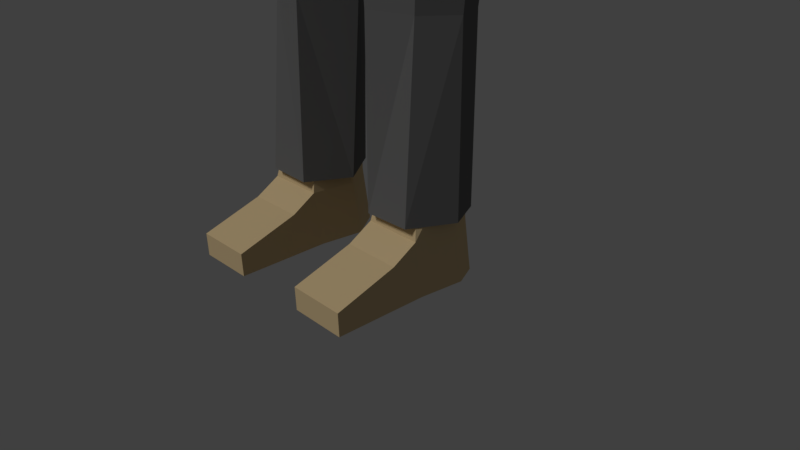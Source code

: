 # Source: silat.blend  (saved by Blender 2.79.0; exported with 4.5.12 LTS)
import bpy
from mathutils import Matrix  # noqa: F401  (used for matrix-valued properties, if any)

bpy.ops.wm.read_factory_settings(use_empty=True)
scene = bpy.context.scene
scene.name = 'Scene'

# ---- collections
col_collection_1 = bpy.data.collections.new('Collection 1'); scene.collection.children.link(col_collection_1)

# ---- images (referenced by path relative to the original .blend; pixels are not part of the script)
import os
ASSET_DIR = os.environ.get("B2B_ASSET_DIR", "")  # directory of the original .blend (textures are referenced by path, not embedded)
HERE = os.path.dirname(os.path.abspath(__file__))  # packed textures are extracted next to this script under _unpacked/

def load_image(name, relpath, width, height, colorspace="sRGB"):
    """Load a texture the original file referenced (path relative to the .blend, or extracted next to this script)."""
    p = next((c for c in (os.path.join(HERE, relpath), os.path.join(ASSET_DIR, relpath)) if relpath and os.path.exists(c)), "")
    if p:
        img = bpy.data.images.load(p, check_existing=True)
        img.name = name
    else:  # same state as the original file: an image datablock whose file is absent (Cycles renders it pink)
        img = bpy.data.images.new(name, width, height)
        img.source = "FILE"
        img.filepath = "//" + (relpath or name)
    img.colorspace_settings.name = colorspace
    return img
img_girls_und_panzer__logo_team_anglerfish_by_richelieu88_d9mq67i_p = load_image('girls_und_panzer__logo_team_anglerfish_by_richelieu88-d9mq67i.p', 'girls_und_panzer__logo_team_anglerfish_by_richelieu88-d9mq67i.png', 1024, 1024, 'sRGB')

# ---- materials (node trees are filled in below, after node groups)
mat_material = bpy.data.materials.new('Material')
mat_material.alpha_threshold = 0.0
mat_material.use_transparent_shadow = False
mat_material.diffuse_color = (0.02198, 0.02198, 0.02198, 1.0)
mat_material.roughness = 0.5
mat_material.line_color = (0.0, 0.0, 0.0, 1.0)
mat_material_001 = bpy.data.materials.new('Material.001')
mat_material_001.alpha_threshold = 0.0
mat_material_001.use_transparent_shadow = False
mat_material_001.roughness = 0.5
mat_material_002 = bpy.data.materials.new('Material.002')
mat_material_002.alpha_threshold = 0.0
mat_material_002.use_transparent_shadow = False
mat_material_002.roughness = 0.5
mat_material_004 = bpy.data.materials.new('Material.004')
mat_material_004.alpha_threshold = 0.0
mat_material_004.use_transparent_shadow = False
mat_material_004.roughness = 0.5
mat_material_009 = bpy.data.materials.new('Material.009')
mat_material_009.alpha_threshold = 0.0
mat_material_009.use_transparent_shadow = False
mat_material_009.roughness = 0.5
mat_material_003 = bpy.data.materials.new('Material.003')
mat_material_003.alpha_threshold = 0.0
mat_material_003.use_transparent_shadow = False
mat_material_003.roughness = 0.5
mat_material_005 = bpy.data.materials.new('Material.005')
mat_material_005.alpha_threshold = 0.0
mat_material_005.use_transparent_shadow = False
mat_material_005.roughness = 0.5
mat_material_006 = bpy.data.materials.new('Material.006')
mat_material_006.alpha_threshold = 0.0
mat_material_006.use_transparent_shadow = False
mat_material_006.diffuse_color = (0.1626, 0.1626, 0.1626, 1.0)
mat_material_006.roughness = 0.5
mat_material_007 = bpy.data.materials.new('Material.007')
mat_material_007.alpha_threshold = 0.0
mat_material_007.use_transparent_shadow = False
mat_material_007.roughness = 0.5
mat_material_008 = bpy.data.materials.new('Material.008')
mat_material_008.alpha_threshold = 0.0
mat_material_008.use_transparent_shadow = False
mat_material_008.diffuse_color = (0.7484, 0.5659, 0.3139, 1.0)
mat_material_008.roughness = 0.5

# ---- material node trees
mat_material_002.use_nodes = True; mat_material_002.node_tree.nodes.clear()
_N = mat_material_002.node_tree.nodes; _L = mat_material_002.node_tree.links
n0 = _N.new('ShaderNodeOutputMaterial'); n0.name = 'Material Output'; n0.location = (300, 300)
n1 = _N.new('ShaderNodeBsdfDiffuse'); n1.name = 'Diffuse BSDF'; n1.location = (10, 300)
n1.inputs[0].default_value = (0.6267, 0.5341, 0.274, 1.0)
_L.new(n1.outputs[0], n0.inputs[0])
n0.is_active_output = True
mat_material_004.use_nodes = True; mat_material_004.node_tree.nodes.clear()
_N = mat_material_004.node_tree.nodes; _L = mat_material_004.node_tree.links
n0 = _N.new('ShaderNodeOutputMaterial'); n0.name = 'Material Output'; n0.location = (300, 300)
n1 = _N.new('ShaderNodeTexImage'); n1.name = 'Image Texture'; n1.location = (-211, 233)
n1.width = 140
n1.image = img_girls_und_panzer__logo_team_anglerfish_by_richelieu88_d9mq67i_p
n1.interpolation = 'Closest'
n1.extension = 'CLIP'
n2 = _N.new('ShaderNodeBsdfDiffuse'); n2.name = 'Diffuse BSDF'; n2.location = (24, 275)
_L.new(n2.outputs[0], n0.inputs[0])
_L.new(n1.outputs[0], n2.inputs[0])
n0.is_active_output = True
mat_material_009.use_nodes = True; mat_material_009.node_tree.nodes.clear()
_N = mat_material_009.node_tree.nodes; _L = mat_material_009.node_tree.links
n0 = _N.new('NodeUndefined'); n0.name = 'Output'; n0.location = (300, 300)
n0.inputs[1].default_value = 1.0
n1 = _N.new('NodeUndefined'); n1.name = 'Material'; n1.location = (10, 300)
n1.inputs[1].default_value = (0.0, 0.0, 0.0, 1.0)
n1.inputs[2].default_value = 0.0
n1.inputs[3].default_value = (0.0, 0.0, 0.0)
n2 = _N.new('NodeUndefined'); n2.name = 'Texture'; n2.location = (-228, 128)
n2.inputs[0].default_value = (0.0, 0.0, 0.0)
_L.new(n1.outputs[0], n0.inputs[0])
_L.new(n2.outputs[1], n1.inputs[0])
mat_material_003.use_nodes = True; mat_material_003.node_tree.nodes.clear()
_N = mat_material_003.node_tree.nodes; _L = mat_material_003.node_tree.links
n0 = _N.new('ShaderNodeOutputMaterial'); n0.name = 'Material Output'; n0.location = (300, 300)
n1 = _N.new('ShaderNodeBsdfDiffuse'); n1.name = 'Diffuse BSDF'; n1.location = (10, 300)
n1.inputs[0].default_value = (0.04203, 0.04203, 0.04203, 1.0)
_L.new(n1.outputs[0], n0.inputs[0])
n0.is_active_output = True
mat_material_005.use_nodes = True; mat_material_005.node_tree.nodes.clear()
_N = mat_material_005.node_tree.nodes; _L = mat_material_005.node_tree.links
n0 = _N.new('ShaderNodeOutputMaterial'); n0.name = 'Material Output'; n0.location = (300, 300)
n1 = _N.new('ShaderNodeBsdfDiffuse'); n1.name = 'Diffuse BSDF'; n1.location = (10, 300)
n1.inputs[0].default_value = (0.1523, 0.1523, 0.1523, 1.0)
_L.new(n1.outputs[0], n0.inputs[0])
n0.is_active_output = True

# ---- world
world_world = bpy.data.worlds.new('World'); scene.world = world_world
world_world.color = (0.05088, 0.05088, 0.05088)
world_world.use_sun_shadow = False
world_world.sun_shadow_jitter_overblur = 0.0
world_world.cycles.sampling_method = 'MANUAL'

# ---- cameras
cam_camera = bpy.data.cameras.new('Camera')
cam_camera.clip_end = 100.0
cam_camera.lens = 35.0
cam_camera.sensor_width = 32.0
cam_camera.sensor_height = 18.0
cam_camera.ortho_scale = 7.314
cam_camera.dof.focus_distance = 0.0
cam_camera.dof.aperture_fstop = 128.0

# ---- lights
light_sun = bpy.data.lights.new('Sun', 'SUN')
light_sun.transmission_factor = 0.0
light_sun.angle = 0.1993
light_sun.energy = 1.0
light_sun.shadow_buffer_clip_start = 0.5
light_sun.shadow_soft_size = 0.1
light_sun.shadow_cascade_max_distance = 1000.0

# ---- meshes
me_cube_003 = bpy.data.meshes.new('Cube.003')
me_cube_003.from_pydata([], [], [])
_uv = me_cube_003.uv_layers.new(name='UVMap')
_uv.uv.foreach_set('vector', [])
me_cube_003.materials.append(mat_material)
me_cube_003.materials.append(mat_material_001)
me_cube_003.materials.append(mat_material_002)
me_cube_003.materials.append(mat_material_004)
me_cube_003.materials.append(mat_material_009)
me_cube_003.use_remesh_preserve_volume = False
me_cube_003.use_remesh_preserve_attributes = False
me_cube_003.use_mirror_vertex_groups = False
me_cube_003.update()
me_cube_002 = bpy.data.meshes.new('Cube.002')
me_cube_002.from_pydata([(1.206, 0.572, 6.325), (1.206, -0.3199, 6.325), (3.656, 0.2167, 6.149), (3.776, -0.123, 6.265), (3.995, 0.5744, 6.292), (0.7929, 0.9053, 6.078), (0.7929, -0.7033, 6.078), (3.753, 0.5774, 6.256), (4.081, -0.117, 6.326), (1.192, 0.4466, 1.756), (1.106, -0.2624, 1.756), (0.7032, 0.5258, 1.756), (0.6634, -0.2581, 1.756), (1.304, 0.1457, 6.332), (0.3411, 0.4054, 10.71), (4.168, 0.2389, 6.271), (1.327, 0.1509, 1.756), (0.4473, 0.1379, 1.756), (1.327, 0.1509, 0.8904), (1.266, -0.4299, 0.8904), (1.192, 0.4466, 0.8904), (0.7032, 0.5258, 0.8904), (0.5239, -0.4256, 0.8904), (0.4473, 0.1379, 0.8904), (1.327, 0.2663, 0.1501), (1.266, -0.3145, 0.1501), (1.192, 0.562, 0.1501), (0.7032, 0.6411, 0.1501), (0.5239, -0.3102, 0.1501), (0.4473, 0.2532, 0.1501), (1.257, -1.541, 0.454), (0.5146, -1.536, 0.454), (1.257, -1.53, 0.155), (0.5146, -1.525, 0.155), (1.262, -0.7876, 0.1525), (0.5193, -0.7833, 0.1525), (1.262, -0.7496, 0.7021), (0.5193, -0.7453, 0.7021), (4.019, 0.2186, 5.519), (4.476, 0.2385, 5.668), (3.873, -0.3379, 5.959), (4.303, 0.7613, 5.779), (4.025, 0.7583, 5.697), (4.439, -0.3105, 5.788), (4.196, 0.2405, 5.012), (4.487, 0.2308, 4.878), (4.292, -0.2088, 5.09), (4.476, 0.6823, 4.975), (4.274, 0.6927, 5.072), (4.526, -0.2168, 4.986), (4.181, 0.2359, 4.689), (4.264, 0.2214, 4.589), (4.227, -0.05509, 4.741), (4.289, 0.5153, 4.619), (4.221, 0.5271, 4.697), (4.302, -0.06655, 4.66), (4.482, -0.2637, 5.387), (4.481, 0.2346, 5.273), (4.389, 0.7218, 5.377), (4.15, 0.7255, 5.385), (4.201, -0.2651, 5.381), (4.108, 0.2295, 5.265), (3.912, -0.2712, 6.128), (3.814, -0.07926, 6.034), (4.092, -0.3388, 6.164), (3.711, -0.4857, 5.718), (3.999, -0.09192, 5.683), (4.285, -0.4259, 5.836), (4.106, -0.1032, 5.449), (4.363, -0.4293, 5.556), (4.206, -0.3485, 5.508), (3.814, -0.2314, 5.91), (3.975, -0.3948, 5.988), (0.3382, 0.4656, 10.38), (3.899, -0.25, 5.72), (4.065, -0.439, 5.803), (3.983, -0.2555, 5.566), (4.136, -0.4425, 5.635), (4.045, -0.379, 5.595), (3.688, -0.4125, 5.696), (3.781, -0.5116, 5.741), (3.723, -0.5407, 5.594), (3.719, -0.4388, 5.583), (3.816, -0.5481, 5.63), (3.786, -0.4298, 5.493), (3.876, -0.5373, 5.536), (3.812, -0.5089, 5.505), (0.3796, -0.3983, 10.22), (0.5656, 0.06496, 10.42), (0.3824, -0.4499, 10.58), (0.5685, 0.008717, 10.65), (0.5769, 1.337, 12.99), (0.5388, 1.208, 11.84), (1.29, 0.5105, 11.77), (1.375, 0.6145, 12.93), (1.373, -0.698, 12.84), (1.287, -0.6396, 11.58), (0.5365, -1.447, 11.47), (0.5749, -1.55, 12.81), (0.5315, 0.4464, 10.94), (0.5295, -0.4838, 10.74), (0.6171, 0.7021, 13.67), (0.6154, -0.7156, 13.6), (0.5925, 1.331, 12.43), (1.413, 0.585, 12.35), (1.474, 0.01288, 12.92), (1.411, -0.6719, 12.23), (1.384, -0.02042, 11.65), (0.5912, -1.523, 12.19), (0.5715, -0.0302, 10.83), (0.6619, 0.05748, 13.73), (0.4929, 0.9442, 11.33), (0.5618, 1.151, 13.43), (1.076, 1.068, 12.93), (1.007, 0.9282, 11.86), (0.9952, -0.6286, 11.03), (0.9983, 0.4641, 11.28), (1.126, 0.6398, 13.41), (1.124, -0.7139, 13.32), (1.073, -1.294, 12.77), (1.004, -1.173, 11.53), (0.4898, -1.202, 10.89), (0.5592, -1.343, 13.21), (1.515, 0.004093, 12.29), (1.105, 1.038, 12.41), (1.072, -0.03905, 11.12), (1.207, 0.02449, 13.44), (1.103, -1.247, 12.2), (0.8447, -1.029, 11.11), (0.9404, -1.16, 13.07), (0.8482, 0.7899, 11.47), (0.9427, 0.9759, 13.27), (-1.206, 0.572, 6.325), (-1.206, -0.3199, 6.325), (-3.656, 0.2167, 6.149), (-3.776, -0.123, 6.265), (-3.995, 0.5744, 6.292), (-0.7929, 0.9053, 6.078), (-0.7929, -0.7033, 6.078), (-3.753, 0.5774, 6.256), (-4.081, -0.117, 6.326), (-1.192, 0.4466, 1.756), (-1.106, -0.2624, 1.756), (-0.7032, 0.5258, 1.756), (-0.6634, -0.2581, 1.756), (-1.304, 0.1457, 6.332), (-0.3411, 0.4054, 10.71), (-4.168, 0.2389, 6.271), (-1.327, 0.1509, 1.756), (-0.4473, 0.1379, 1.756), (-1.327, 0.1509, 0.8904), (-1.266, -0.4299, 0.8904), (-1.192, 0.4466, 0.8904), (-0.7032, 0.5258, 0.8904), (-0.5239, -0.4256, 0.8904), (-0.4473, 0.1379, 0.8904), (-1.327, 0.2663, 0.1501), (-1.266, -0.3145, 0.1501), (-1.192, 0.562, 0.1501), (-0.7032, 0.6411, 0.1501), (-0.5239, -0.3102, 0.1501), (-0.4473, 0.2532, 0.1501), (-1.257, -1.541, 0.454), (-0.5146, -1.536, 0.454), (-1.257, -1.53, 0.155), (-0.5146, -1.525, 0.155), (-1.262, -0.7876, 0.1525), (-0.5193, -0.7833, 0.1525), (-1.262, -0.7496, 0.7021), (-0.5193, -0.7453, 0.7021), (-4.019, 0.2186, 5.519), (-4.476, 0.2385, 5.668), (-3.873, -0.3379, 5.959), (-4.303, 0.7613, 5.779), (-4.025, 0.7583, 5.697), (-4.439, -0.3105, 5.788), (-4.196, 0.2405, 5.012), (-4.487, 0.2308, 4.878), (-4.292, -0.2088, 5.09), (-4.476, 0.6823, 4.975), (-4.274, 0.6927, 5.072), (-4.526, -0.2168, 4.986), (-4.181, 0.2359, 4.689), (-4.264, 0.2214, 4.589), (-4.227, -0.05509, 4.741), (-4.289, 0.5153, 4.619), (-4.221, 0.5271, 4.697), (-4.302, -0.06655, 4.66), (-4.482, -0.2637, 5.387), (-4.481, 0.2346, 5.273), (-4.389, 0.7218, 5.377), (-4.15, 0.7255, 5.385), (-4.201, -0.2651, 5.381), (-4.108, 0.2295, 5.265), (-3.912, -0.2712, 6.128), (-3.814, -0.07926, 6.034), (-4.092, -0.3388, 6.164), (-3.711, -0.4857, 5.718), (-3.999, -0.09192, 5.683), (-4.285, -0.4259, 5.836), (-4.106, -0.1032, 5.449), (-4.363, -0.4293, 5.556), (-4.206, -0.3485, 5.508), (-3.814, -0.2314, 5.91), (-3.975, -0.3948, 5.988), (-0.3382, 0.4656, 10.38), (-3.899, -0.25, 5.72), (-4.065, -0.439, 5.803), (-3.983, -0.2555, 5.566), (-4.136, -0.4425, 5.635), (-4.045, -0.379, 5.595), (-3.688, -0.4125, 5.696), (-3.781, -0.5116, 5.741), (-3.723, -0.5407, 5.594), (-3.719, -0.4388, 5.583), (-3.816, -0.5481, 5.63), (-3.786, -0.4298, 5.493), (-3.876, -0.5373, 5.536), (-3.812, -0.5089, 5.505), (0.0, 0.5154, 10.45), (-0.3796, -0.3983, 10.22), (0.0, -0.5623, 10.22), (-0.5656, 0.06496, 10.42), (0.0, 0.4875, 10.71), (-0.3824, -0.4499, 10.58), (0.0, -0.5522, 10.58), (-0.5685, 0.008717, 10.65), (-0.5769, 1.337, 12.99), (-0.5388, 1.208, 11.84), (-1.29, 0.5105, 11.77), (-1.375, 0.6145, 12.93), (-1.373, -0.698, 12.84), (-1.287, -0.6396, 11.58), (-0.5365, -1.447, 11.47), (-0.5749, -1.55, 12.81), (-0.5315, 0.4464, 10.94), (-0.5295, -0.4838, 10.74), (-0.6171, 0.7021, 13.67), (-0.6154, -0.7156, 13.6), (0.0, 1.443, 13.03), (-0.5925, 1.331, 12.43), (0.0, 1.327, 11.8), (-1.413, 0.585, 12.35), (-1.474, 0.01288, 12.92), (-1.411, -0.6719, 12.23), (-1.384, -0.02042, 11.65), (-0.5912, -1.523, 12.19), (0.0, -1.594, 12.86), (0.0, -1.519, 11.43), (0.0, 0.5207, 10.92), (-0.5715, -0.0302, 10.83), (0.0, -0.6727, 10.66), (0.0, 0.7577, 13.76), (0.0, -0.71, 13.69), (-0.6619, 0.05748, 13.73), (-0.4929, 0.9442, 11.33), (-0.5618, 1.151, 13.43), (-1.076, 1.068, 12.93), (-1.007, 0.9282, 11.86), (-0.9952, -0.6286, 11.03), (-0.9983, 0.4641, 11.28), (-1.126, 0.6398, 13.41), (-1.124, -0.7139, 13.32), (-1.073, -1.294, 12.77), (-1.004, -1.173, 11.53), (-0.4898, -1.202, 10.89), (-0.5592, -1.343, 13.21), (0.0, 1.453, 12.43), (-1.515, 0.004093, 12.29), (0.0, -1.587, 12.2), (0.0, 0.08671, 13.82), (0.0, 1.043, 11.26), (0.0, 1.233, 13.5), (-1.105, 1.038, 12.41), (-1.072, -0.03905, 11.12), (-1.207, 0.02449, 13.44), (-1.103, -1.247, 12.2), (0.0, -1.264, 10.83), (0.0, -1.361, 13.24), (-0.8447, -1.029, 11.11), (-0.9404, -1.16, 13.07), (-0.8482, 0.7899, 11.47), (-0.9427, 0.9759, 13.27), (0.5769, 1.337, 13.06), (0.5388, 1.208, 11.92), (1.29, 0.5105, 11.84), (1.375, 0.6145, 13.01), (1.373, -0.698, 12.92), (0.6171, 0.7021, 13.75), (0.6154, -0.7156, 13.68), (0.5925, 1.331, 12.51), (1.413, 0.585, 12.43), (1.474, 0.01288, 13.0), (1.411, -0.6719, 12.31), (1.384, -0.02042, 11.72), (0.6619, 0.05748, 13.81), (0.4929, 0.9442, 11.41), (0.5618, 1.151, 13.5), (1.076, 1.068, 13.01), (1.007, 0.9282, 11.94), (0.9983, 0.6718, 11.57), (1.126, 0.6398, 13.48), (1.124, -0.7139, 13.4), (0.8289, -1.394, 12.63), (0.4703, -1.56, 13.03), (1.515, 0.004093, 12.36), (1.105, 1.038, 12.49), (1.207, 0.02449, 13.52), (0.9404, -1.343, 12.95), (0.8482, 0.7899, 11.55), (0.9427, 0.9759, 13.35), (0.5618, 1.42, 13.08), (0.5454, 1.219, 13.56), (1.103, 1.129, 13.03), (0.5788, 1.415, 12.48), (0.5205, 1.281, 11.84), (1.029, 0.9772, 11.86), (0.4706, 0.9946, 11.29), (1.335, 0.5239, 11.76), (1.437, -0.05215, 11.63), (1.019, 0.6813, 11.44), (1.469, 0.6048, 12.4), (1.427, 0.6367, 13.03), (1.158, 0.6642, 13.54), (1.535, -0.01603, 13.02), (1.426, -0.7874, 12.93), (1.156, -0.8047, 13.45), (0.8561, -1.534, 12.62), (1.467, -0.7591, 12.27), (0.6054, 0.7319, 13.83), (0.6541, 0.03238, 13.89), (0.6037, -0.8065, 13.75), (0.4537, -1.599, 13.08), (1.135, 1.097, 12.46), (1.58, -0.02556, 12.33), (1.246, -0.003424, 13.58), (0.8562, 0.8271, 11.44), (0.9588, 1.029, 13.4), (0.9563, -1.472, 12.98), (1.452, -0.4056, 11.95), (1.284, -1.097, 12.66), (1.242, -0.9829, 12.66), (1.237, 0.219, 11.5), (1.191, 0.2218, 11.54), (1.255, -1.128, 12.89), (0.5716, -1.165, 13.58), (1.051, -1.156, 13.21), (1.178, -1.224, 12.91), (0.5571, -1.435, 13.33), (1.003, -1.314, 13.09), (1.355, -0.942, 12.74), (0.1441, -1.667, 12.8), (0.1524, -1.574, 12.75), (0.2786, -1.444, 13.34), (0.7803, -1.374, 13.21), (0.531, -1.615, 12.78), (0.5314, -1.512, 12.73), (-0.5769, 1.337, 13.06), (-0.5388, 1.208, 11.92), (-1.29, 0.5105, 11.84), (-1.375, 0.6145, 13.01), (-1.373, -0.698, 12.92), (-0.6171, 0.7021, 13.75), (-0.6154, -0.7156, 13.68), (0.0, 1.443, 13.1), (-0.5925, 1.331, 12.51), (0.0, 1.327, 11.88), (-1.413, 0.585, 12.43), (-1.474, 0.01288, 13.0), (-1.411, -0.6719, 12.31), (-1.384, -0.02042, 11.72), (0.0, 0.7577, 13.84), (0.0, -0.71, 13.77), (-0.6619, 0.05748, 13.81), (-0.4929, 0.9442, 11.41), (-0.5618, 1.151, 13.5), (-1.076, 1.068, 13.01), (-1.007, 0.9282, 11.94), (-0.9983, 0.6718, 11.57), (-1.126, 0.6398, 13.48), (-1.124, -0.7139, 13.4), (-1.127, -1.294, 12.78), (-0.5592, -1.56, 13.03), (0.0, 1.453, 12.51), (-1.515, 0.004093, 12.36), (0.0, 0.08671, 13.9), (0.0, 1.043, 11.34), (0.0, 1.233, 13.58), (-1.105, 1.038, 12.49), (-1.207, 0.02449, 13.52), (-0.2022, -1.589, 12.47), (-0.9404, -1.343, 12.82), (-0.8482, 0.7899, 11.55), (-0.9427, 0.9759, 13.35), (-0.5618, 1.42, 13.08), (0.0, 1.536, 13.13), (-0.5454, 1.219, 13.56), (-1.103, 1.129, 13.03), (-0.5788, 1.415, 12.48), (-0.5205, 1.281, 11.84), (-1.029, 0.9772, 11.86), (-0.4706, 0.9946, 11.29), (0.0, 1.41, 11.8), (-1.335, 0.5239, 11.76), (-1.437, -0.05215, 11.63), (-1.019, 0.6813, 11.44), (-1.469, 0.6048, 12.4), (-1.427, 0.6367, 13.03), (-1.158, 0.6642, 13.54), (-1.535, -0.01603, 13.02), (-1.426, -0.7874, 12.93), (-1.156, -0.8047, 13.45), (-1.154, -1.323, 12.75), (-1.467, -0.7591, 12.27), (-0.6054, 0.7319, 13.83), (-0.6541, 0.03238, 13.89), (0.0, 0.7922, 13.92), (-0.6037, -0.8065, 13.75), (0.0, -0.8004, 13.85), (-0.5427, -1.555, 13.08), (0.0, 1.547, 12.48), (0.0, 1.308, 13.64), (-1.135, 1.097, 12.46), (0.0, 1.102, 11.21), (-1.58, -0.02556, 12.33), (-1.246, -0.003424, 13.58), (0.0, 0.06408, 13.99), (-0.2052, -1.647, 12.48), (-0.8562, 0.8271, 11.44), (-0.9588, 1.029, 13.4), (-0.9563, -1.472, 12.85), (-1.452, -0.4056, 11.95), (-1.284, -1.097, 12.56), (-1.242, -0.9829, 12.58), (-1.237, 0.219, 11.5), (-1.191, 0.2218, 11.54), (-1.255, -1.128, 12.89), (-0.5716, -1.165, 13.58), (0.0, -1.172, 13.67), (-1.051, -1.156, 13.21), (-1.178, -1.281, 12.87), (-0.5571, -1.435, 13.33), (0.0, -1.453, 13.35), (-1.003, -1.314, 13.09), (-1.355, -0.942, 12.74), (-0.3631, -1.647, 12.86), (-0.3607, -1.574, 12.83), (-0.2786, -1.444, 13.34), (-0.7803, -1.374, 13.21), (-0.8487, -1.523, 12.75), (-0.8491, -1.452, 12.72), (0.1819, -1.637, 12.95), (-0.3507, -1.604, 12.99), (-0.09377, -1.68, 12.95), (1.634, 0.1331, 5.38), (1.551, -0.4873, 5.391), (1.405, 0.7157, 8.024), (1.401, 0.9909, 8.794), (1.402, -0.3955, 8.037), (1.402, -0.3942, 8.831), (0.7109, 1.257, 5.14), (0.0, 1.013, 5.147), (0.5065, -0.8074, 5.261), (-2.415e-05, -0.8406, 5.329), (0.8774, 1.192, 8.364), (0.0, 1.175, 8.47), (0.7986, -0.8347, 8.365), (3.615e-10, -0.8228, 8.465), (0.0, 1.083, 7.331), (7.858e-10, -0.8228, 7.34), (1.487, 0.2422, 10.22), (1.411, -0.3579, 10.02), (0.8596, 1.053, 10.19), (1.891e-10, 1.041, 10.25), (0.9318, -0.5799, 10.0), (4.072e-10, -0.7856, 9.492), (0.0, 0.6377, 10.6), (3.73, -0.247, 6.228), (3.55, 0.2109, 6.061), (4.066, 0.6824, 6.339), (4.283, 0.2535, 6.346), (3.704, 0.7001, 6.217), (1.342, 0.9626, 10.01), (1.944, -0.3414, 9.459), (3.05, -0.2138, 7.873), (4.163, -0.213, 6.381), (1.648, 0.6409, 5.414), (0.8011, -0.8339, 7.217), (0.8879, 1.095, 7.207), (1.744, 0.8092, 8.677), (1.926, 0.7942, 9.35), (0.8034, 0.1252, 10.44), (1.523, 0.1846, 8.03), (1.546, 0.2046, 8.418), (3.293, 0.2508, 7.998), (0.5089, -0.4189, 10.29), (1.739, -0.3628, 8.715), (2.44, 0.2113, 7.366), (0.4296, 0.5351, 10.56), (2.601, 0.672, 7.549), (2.982, 0.6757, 7.824), (2.112, 0.2469, 9.783), (2.62, -0.2221, 7.563), (1.688, 0.2033, 8.354), (0.0, -0.6638, 9.724), (0.5905, 0.06294, 10.58), (-1.634, 0.1331, 5.38), (-1.551, -0.4873, 5.391), (-1.405, 0.7157, 8.024), (-1.401, 0.9909, 8.794), (-1.402, -0.3955, 8.037), (-1.402, -0.3942, 8.831), (-0.7109, 1.257, 5.14), (-0.5065, -0.8074, 5.261), (-0.8774, 1.192, 8.364), (-0.7986, -0.8347, 8.365), (-1.487, 0.2422, 10.22), (-1.411, -0.3579, 10.02), (-0.8596, 1.053, 10.19), (-0.9292, -0.6386, 10.05), (-3.73, -0.247, 6.228), (-3.55, 0.2109, 6.061), (-4.066, 0.6824, 6.339), (-4.283, 0.2535, 6.346), (-3.704, 0.7001, 6.217), (-1.342, 0.9626, 10.01), (-1.944, -0.3414, 9.459), (-3.05, -0.2138, 7.873), (-4.163, -0.213, 6.381), (-1.648, 0.6409, 5.414), (-0.8011, -0.8339, 7.217), (-0.8879, 1.095, 7.207), (-1.744, 0.8092, 8.677), (-1.926, 0.7942, 9.35), (-0.8034, 0.1252, 10.44), (-1.523, 0.1846, 8.03), (-1.546, 0.2046, 8.418), (-3.293, 0.2508, 7.998), (-0.524, -0.4416, 10.36), (-1.739, -0.3628, 8.715), (-2.44, 0.2113, 7.366), (-0.4285, 0.5345, 10.56), (-2.601, 0.672, 7.549), (-2.982, 0.6757, 7.824), (-2.112, 0.2469, 9.783), (-2.62, -0.2221, 7.563), (-1.688, 0.2033, 8.354), (-0.584, 0.05773, 10.56), (1.398, 0.1384, 6.35), (1.283, -0.3778, 6.328), (0.8202, 0.9976, 6.016), (0.0, 0.9614, 6.036), (0.824, -0.5754, 6.036), (0.0, -0.7725, 6.07), (1.285, 0.63, 6.336), (1.478, 0.6268, 5.542), (0.6875, 0.8754, 5.251), (1.594, 0.1364, 5.548), (1.292, -0.4302, 5.435), (0.0, 0.9723, 5.226), (0.5757, -0.6423, 5.212), (0.0, -0.701, 5.224), (0.0, 0.1705, 5.11), (0.09923, 0.1786, 5.0), (1.478, 0.01659, 1.054), (1.184, -0.51, 1.046), (1.285, 0.4363, 1.057), (0.6523, 0.5362, 1.053), (0.5943, -0.5193, 1.041), (0.2959, 0.02189, 1.043), (0.5702, -0.5026, 3.321), (1.176, -0.3548, 4.391), (0.6502, 0.578, 3.323), (1.291, 0.4186, 3.324), (0.5362, -0.5368, 4.361), (1.135, -0.3419, 3.324), (0.6312, 0.6711, 4.36), (1.371, 0.4877, 4.401), (1.419, 0.05831, 3.319), (0.1825, 0.07201, 3.314), (0.1063, 0.1079, 4.336), (1.493, 0.09122, 4.396), (-1.398, 0.1384, 6.35), (-1.283, -0.3778, 6.328), (-0.8202, 0.9976, 6.016), (-0.824, -0.5859, 6.036), (-1.285, 0.63, 6.336), (-1.478, 0.6268, 5.542), (-0.6875, 0.8754, 5.251), (-1.594, 0.1364, 5.548), (-1.292, -0.4302, 5.435), (-0.5757, -0.6423, 5.212), (-0.09923, 0.1786, 5.0), (-1.478, 0.01659, 1.054), (-1.184, -0.51, 1.046), (-1.285, 0.4363, 1.057), (-0.6523, 0.5362, 1.053), (-0.5943, -0.5193, 1.041), (-0.2959, 0.02189, 1.043), (-0.5702, -0.5026, 3.321), (-1.176, -0.3548, 4.391), (-0.6502, 0.578, 3.323), (-1.291, 0.4186, 3.324), (-0.5362, -0.5368, 4.361), (-1.135, -0.3419, 3.324), (-0.6312, 0.6711, 4.36), (-1.371, 0.4877, 4.401), (-1.419, 0.05831, 3.319), (-0.1825, 0.07201, 3.314), (-0.1063, 0.1079, 4.336), (-1.493, 0.09122, 4.396), (0.8293, -0.6248, 6.033), (0.826, 1.03, 5.976), (8.486e-10, -0.823, 6.077), (0.0, 1.02, 6.02), (-0.8293, -0.6142, 6.033), (-0.826, 1.03, 5.976), (-1.208e-05, -0.8317, 6.473), (1.526, 0.6783, 6.473), (1.476, -0.4414, 6.473), (-1.137e-13, 1.048, 6.473), (0.6538, -0.8207, 6.473), (0.7994, 1.176, 6.473), (1.578, 0.1588, 6.473), (-1.526, 0.6783, 6.473), (-1.476, -0.4414, 6.473), (-0.6538, -0.8207, 6.473), (-0.7994, 1.176, 6.473), (-1.578, 0.1588, 6.473), (-1.59e-05, -0.8346, 6.11), (0.6071, -0.8165, 6.089), (-0.6071, -0.8165, 6.089), (1.565, 0.6664, 6.137), (1.5, -0.4559, 6.13), (-7.767e-14, 1.037, 6.053), (0.7714, 1.202, 6.05), (1.596, 0.1507, 6.126), (-1.565, 0.6664, 6.137), (-1.5, -0.4559, 6.13), (-0.7714, 1.202, 6.05), (-1.596, 0.1507, 6.126), (1.614, 0.709, 6.309), (1.581, 0.7123, 6.481), (1.553, -0.4941, 6.304), (1.528, -0.4822, 6.48), (-3.938e-09, 1.109, 6.264), (-1.082e-08, 1.107, 6.476), (0.805, 1.259, 6.263), (0.8134, 1.237, 6.477), (1.659, 0.1524, 6.304), (1.636, 0.1567, 6.481), (-1.614, 0.709, 6.309), (-1.581, 0.7123, 6.481), (-1.553, -0.4941, 6.304), (-1.528, -0.4822, 6.48), (-0.805, 1.259, 6.263), (-0.8134, 1.237, 6.477), (-1.659, 0.1524, 6.304), (-1.636, 0.1567, 6.481), (-0.6674, -0.8784, 6.476), (-1.21e-05, -0.8899, 6.475), (0.6674, -0.8784, 6.476), (-1.595e-05, -0.8927, 6.108), (0.6483, -0.8844, 6.281), (0.4387, -0.8745, 6.086), (-0.6483, -0.8844, 6.281), (-0.4387, -0.8745, 6.086), (1.552, -0.4976, 6.128), (1.621, 0.6982, 6.136), (1.654, 0.1479, 6.126), (-1.552, -0.4976, 6.128), (-1.654, 0.1479, 6.126), (-1.621, 0.6982, 6.136), (-0.7816, 1.264, 6.049), (-1.503e-08, 1.096, 6.052), (0.7816, 1.264, 6.049), (-7.241e-06, -0.9152, 6.417), (-0.4353, -0.9085, 6.41), (0.4353, -0.9085, 6.41), (-8.813e-06, -0.9153, 6.156), (0.4476, -0.9128, 6.283), (0.4149, -0.9071, 6.157), (-0.4476, -0.9128, 6.283), (-0.4149, -0.9071, 6.157), (0.6066, -0.8745, 4.534), (0.1439, -0.8927, 4.556), (0.5589, -0.9071, 4.605), (0.1439, -0.9153, 4.605), (-0.1739, -0.8927, 4.669), (-0.6126, -0.8745, 4.647), (-0.5888, -0.9071, 4.718), (-0.1739, -0.9153, 4.718), (-6.2e-06, -0.9664, 6.399), (-0.3648, -0.9613, 6.39), (0.3648, -0.9613, 6.39), (-6.341e-06, -0.973, 6.285), (-7.341e-06, -0.9661, 6.173), (0.386, -0.9647, 6.283), (0.3512, -0.9604, 6.178), (-0.386, -0.9647, 6.283), (-0.3512, -0.9604, 6.178)], [], [(15, 8, 43, 39), (4, 15, 39, 41), (9, 16, 18, 20), (17, 11, 21, 23), (23, 21, 27, 29), (22, 23, 29, 28), (11, 9, 20, 21), (12, 17, 23, 22), (10, 12, 22, 19), (16, 10, 19, 18), (24, 25, 28, 29), (26, 24, 29, 27), (21, 20, 26, 27), (20, 18, 24, 26), (35, 34, 32, 33), (18, 19, 25, 24), (30, 31, 33, 32), (34, 36, 30, 32), (37, 35, 33, 31), (36, 37, 31, 30), (19, 22, 37, 36), (22, 28, 35, 37), (25, 19, 36, 34), (28, 25, 34, 35), (59, 58, 47, 48), (57, 56, 49, 45), (2, 38, 66, 63), (2, 7, 42, 38), (60, 56, 69, 70), (7, 4, 41, 42), (44, 48, 54, 50), (49, 46, 52, 55), (58, 57, 45, 47), (56, 60, 46, 49), (61, 59, 48, 44), (60, 61, 44, 46), (52, 50, 51, 55), (51, 50, 54, 53), (46, 44, 50, 52), (45, 49, 55, 51), (48, 47, 53, 54), (47, 45, 51, 53), (8, 3, 62, 64), (38, 42, 59, 61), (43, 8, 64, 67), (41, 39, 57, 58), (39, 43, 56, 57), (42, 41, 58, 59), (62, 63, 71, 40), (70, 69, 77, 78), (67, 64, 72, 75), (63, 66, 74, 71), (61, 60, 70, 68), (3, 2, 63, 62), (56, 43, 67, 69), (38, 61, 68, 66), (71, 74, 82, 79), (77, 75, 83, 85), (76, 78, 86, 84), (72, 40, 65, 80), (66, 68, 76, 74), (64, 62, 40, 72), (68, 70, 78, 76), (69, 67, 75, 77), (80, 65, 81, 83), (65, 79, 82, 81), (81, 82, 84, 86), (83, 81, 86, 85), (75, 72, 80, 83), (78, 77, 85, 86), (40, 71, 79, 65), (74, 76, 84, 82), (88, 73, 14, 90), (73, 219, 223, 14), (223, 249, 99, 14), (90, 14, 99, 109), (87, 88, 90, 89), (221, 87, 89, 225), (91, 103, 267, 239), (91, 239, 272, 112), (91, 112, 131, 113), (91, 113, 124, 103), (92, 241, 267, 103), (92, 103, 124, 114), (92, 114, 130, 111), (92, 111, 271, 241), (93, 104, 123, 107), (93, 107, 125, 116), (93, 116, 130, 114), (93, 114, 124, 104), (94, 105, 123, 104), (94, 104, 124, 113), (94, 113, 131, 117), (94, 117, 126, 105), (95, 106, 123, 105), (95, 105, 126, 118), (95, 118, 129, 119), (95, 119, 127, 106), (96, 107, 123, 106), (96, 106, 127, 120), (96, 120, 128, 115), (96, 115, 125, 107), (97, 108, 269, 248), (97, 248, 277, 121), (97, 121, 128, 120), (97, 120, 127, 108), (98, 247, 269, 108), (98, 108, 127, 119), (98, 119, 129, 122), (98, 122, 278, 247), (90, 109, 100, 89), (99, 249, 271, 111), (99, 111, 130, 116), (99, 116, 125, 109), (225, 89, 100, 251), (100, 109, 125, 115), (100, 115, 128, 121), (100, 121, 277, 251), (101, 252, 270, 110), (101, 110, 126, 117), (101, 117, 131, 112), (101, 112, 272, 252), (102, 110, 270, 253), (102, 253, 278, 122), (102, 122, 129, 118), (102, 118, 126, 110), (8, 15, 480, 485), (139, 136, 522, 524), (147, 140, 528, 523), (6, 1, 455, 462), (7, 2, 478, 481), (0, 5, 460, 486), (133, 145, 582, 583), (11, 17, 569, 567), (3, 8, 485, 477), (15, 4, 479, 480), (4, 7, 481, 479), (2, 3, 477, 478), (147, 171, 175, 140), (136, 173, 171, 147), (13, 1, 549, 548), (144, 149, 598, 597), (137, 512, 616, 584), (17, 12, 568, 569), (12, 10, 565, 568), (141, 152, 150, 148), (141, 148, 593, 595), (149, 143, 596, 598), (16, 9, 566, 564), (513, 138, 585, 615), (9, 11, 567, 566), (462, 463, 613, 611), (142, 144, 597, 594), (10, 16, 564, 565), (138, 133, 583, 585), (461, 460, 612, 614), (143, 141, 595, 596), (463, 513, 615, 613), (132, 137, 584, 586), (148, 142, 594, 593), (1, 6, 552, 549), (512, 461, 614, 616), (460, 5, 550, 612), (149, 155, 153, 143), (5, 0, 554, 550), (0, 13, 548, 554), (6, 462, 611, 552), (73, 88, 505, 498), (1, 13, 454, 455), (145, 132, 586, 582), (88, 87, 495, 505), (222, 205, 541, 547), (155, 161, 159, 153), (154, 160, 161, 155), (143, 153, 152, 141), (144, 154, 155, 149), (142, 151, 154, 144), (148, 150, 151, 142), (156, 161, 160, 157), (158, 159, 161, 156), (153, 159, 158, 152), (152, 158, 156, 150), (167, 165, 164, 166), (150, 156, 157, 151), (162, 164, 165, 163), (166, 164, 162, 168), (169, 163, 165, 167), (168, 162, 163, 169), (151, 168, 169, 154), (154, 169, 167, 160), (157, 166, 168, 151), (160, 167, 166, 157), (220, 222, 547, 538), (87, 504, 495), (134, 139, 524, 521), (145, 133, 507, 506), (538, 504, 220), (219, 73, 498, 476), (136, 147, 523, 522), (205, 219, 476, 541), (135, 134, 521, 520), (132, 145, 506, 529), (13, 0, 486, 454), (133, 138, 513, 507), (191, 180, 179, 190), (189, 177, 181, 188), (134, 195, 198, 170), (134, 170, 174, 139), (192, 202, 201, 188), (139, 174, 173, 136), (176, 182, 186, 180), (181, 187, 184, 178), (190, 179, 177, 189), (188, 181, 178, 192), (193, 176, 180, 191), (192, 178, 176, 193), (184, 187, 183, 182), (183, 185, 186, 182), (178, 184, 182, 176), (177, 183, 187, 181), (180, 186, 185, 179), (179, 185, 183, 177), (140, 196, 194, 135), (170, 193, 191, 174), (175, 199, 196, 140), (173, 190, 189, 171), (171, 189, 188, 175), (174, 191, 190, 173), (194, 172, 203, 195), (202, 210, 209, 201), (199, 207, 204, 196), (195, 203, 206, 198), (193, 200, 202, 192), (135, 194, 195, 134), (188, 201, 199, 175), (170, 198, 200, 193), (203, 211, 214, 206), (209, 217, 215, 207), (208, 216, 218, 210), (204, 212, 197, 172), (198, 206, 208, 200), (196, 204, 172, 194), (200, 208, 210, 202), (201, 209, 207, 199), (212, 215, 213, 197), (197, 213, 214, 211), (213, 218, 216, 214), (215, 217, 218, 213), (207, 215, 212, 204), (210, 218, 217, 209), (172, 197, 211, 203), (206, 214, 216, 208), (222, 226, 146, 205), (205, 146, 223, 219), (137, 132, 529, 512), (140, 135, 520, 528), (223, 146, 235, 249), (226, 250, 235, 146), (220, 224, 226, 222), (221, 225, 224, 220), (227, 239, 267, 240), (227, 256, 272, 239), (227, 257, 282, 256), (227, 240, 273, 257), (228, 240, 267, 241), (228, 258, 273, 240), (228, 255, 281, 258), (228, 241, 271, 255), (229, 245, 268, 242), (229, 260, 274, 245), (229, 258, 281, 260), (229, 242, 273, 258), (230, 242, 268, 243), (230, 257, 273, 242), (230, 261, 282, 257), (230, 243, 275, 261), (231, 243, 268, 244), (231, 262, 275, 243), (231, 263, 280, 262), (231, 244, 276, 263), (232, 244, 268, 245), (232, 264, 276, 244), (232, 259, 279, 264), (232, 245, 274, 259), (233, 248, 269, 246), (233, 265, 277, 248), (233, 264, 279, 265), (233, 246, 276, 264), (234, 246, 269, 247), (234, 263, 276, 246), (234, 266, 280, 263), (234, 247, 278, 266), (226, 224, 236, 250), (235, 255, 271, 249), (235, 260, 281, 255), (235, 250, 274, 260), (225, 251, 236, 224), (236, 259, 274, 250), (236, 265, 279, 259), (236, 251, 277, 265), (237, 254, 270, 252), (237, 261, 275, 254), (237, 256, 282, 261), (237, 252, 272, 256), (238, 253, 270, 254), (238, 266, 278, 253), (238, 262, 280, 266), (238, 254, 275, 262), (283, 364, 383, 290), (283, 297, 387, 364), (283, 298, 310, 297), (283, 290, 306, 298), (284, 290, 383, 366), (284, 299, 306, 290), (284, 296, 309, 299), (284, 366, 386, 296), (285, 294, 305, 291), (285, 299, 309, 300), (285, 291, 306, 299), (286, 291, 305, 292), (286, 298, 306, 291), (286, 301, 310, 298), (286, 292, 307, 301), (287, 292, 305, 293), (287, 302, 307, 292), (287, 303, 308, 302), (288, 295, 385, 371), (288, 301, 307, 295), (288, 297, 310, 301), (288, 371, 387, 297), (289, 372, 385, 295), (289, 304, 352, 390, 372), (289, 302, 308, 356, 304), (289, 295, 307, 302), (311, 314, 420, 395), (311, 395, 421, 312), (311, 312, 337, 313), (311, 313, 333, 314), (315, 402, 420, 314), (315, 314, 333, 316), (315, 316, 336, 317), (315, 317, 423, 402), (318, 321, 334, 319), (318, 320, 336, 316), (318, 316, 333, 321), (322, 324, 334, 321), (322, 321, 333, 313), (322, 313, 337, 323), (322, 323, 335, 324), (325, 328, 334, 324), (325, 324, 335, 326), (347, 349, 338, 327), (329, 416, 426, 330), (329, 330, 335, 323), (329, 323, 337, 312), (329, 312, 421, 416), (331, 330, 426, 418), (348, 353, 451, 332), (348, 332, 355, 354), (331, 326, 335, 330), (296, 386, 423, 317), (293, 328, 339, 319, 294), (347, 350, 325, 344), (308, 303, 327, 338), (294, 285, 318, 319), (304, 356, 355, 332), (293, 305, 334, 328), (309, 296, 317, 336), (285, 300, 320, 318), (390, 352, 351, 427), (305, 294, 319, 334), (300, 309, 336, 320), (327, 303, 341, 340), (305, 293, 294), (328, 334, 339), (300, 320, 342, 343), (339, 334, 319), (325, 350, 340, 328), (340, 341, 293, 328), (318, 320, 342), (342, 319, 318), (343, 342, 319, 294), (331, 345, 346, 326), (331, 418, 438, 345), (325, 326, 346, 344), (327, 340, 350, 347), (345, 348, 354, 349, 346), (345, 438, 442, 353, 348), (344, 346, 349, 347), (351, 352, 304, 332), (351, 451, 453, 427), (355, 356, 308, 338), (354, 355, 338, 349), (357, 365, 383, 364), (357, 364, 387, 375), (357, 375, 393, 376), (357, 376, 388, 365), (358, 366, 383, 365), (358, 365, 388, 377), (358, 377, 392, 374), (358, 374, 386, 366), (359, 367, 384, 370), (359, 378, 392, 377), (359, 377, 388, 367), (360, 368, 384, 367), (360, 367, 388, 376), (360, 376, 393, 379), (360, 379, 389, 368), (361, 369, 384, 368), (361, 368, 389, 380), (361, 380, 391, 381), (362, 371, 385, 373), (362, 373, 389, 379), (362, 379, 393, 375), (362, 375, 387, 371), (363, 373, 385, 372), (363, 372, 390, 446, 382), (363, 382, 450, 391, 380), (363, 380, 389, 373), (394, 395, 420, 398), (394, 396, 421, 395), (394, 397, 429, 396), (394, 398, 422, 397), (399, 398, 420, 402), (399, 400, 422, 398), (399, 401, 428, 400), (399, 402, 423, 401), (403, 404, 424, 406), (403, 400, 428, 405), (403, 406, 422, 400), (407, 406, 424, 409), (407, 397, 422, 406), (407, 408, 429, 397), (407, 409, 425, 408), (410, 409, 424, 413), (410, 411, 425, 409), (440, 412, 430, 443), (414, 415, 426, 416), (414, 408, 425, 415), (414, 396, 429, 408), (414, 416, 421, 396), (417, 418, 426, 415), (441, 419, 452, 447), (441, 448, 449, 419), (417, 415, 425, 411), (374, 401, 423, 386), (369, 370, 404, 431, 413), (440, 436, 410, 444), (391, 430, 412, 381), (370, 404, 403, 359), (382, 419, 449, 450), (369, 413, 424, 384), (392, 428, 401, 374), (359, 403, 405, 378), (390, 427, 445, 446), (384, 424, 404, 370), (378, 405, 428, 392), (412, 432, 433, 381), (384, 370, 369), (413, 431, 424), (378, 435, 434, 405), (431, 404, 424), (410, 413, 432, 444), (432, 413, 369, 433), (403, 434, 405), (434, 403, 404), (435, 370, 404, 434), (417, 411, 439, 437), (417, 437, 438, 418), (410, 436, 439, 411), (412, 440, 444, 432), (437, 439, 443, 448, 441), (437, 441, 447, 442, 438), (436, 440, 443, 439), (445, 419, 382, 446), (445, 427, 453, 452), (449, 430, 391, 450), (448, 443, 430, 449), (452, 453, 442, 447), (453, 451, 353, 442), (452, 419, 445), (332, 451, 351), (635, 460, 461, 634), (487, 466, 467, 469), (472, 473, 476, 498), (500, 494, 480, 479), (464, 465, 473, 472), (484, 502, 477, 485), (494, 484, 485, 480), (621, 487, 469, 617), (464, 488, 468, 465), (457, 456, 488, 464), (619, 458, 487, 621), (466, 459, 471, 474), (464, 472, 482, 457), (489, 490, 500, 499), (497, 499, 481, 478), (470, 491, 474, 471), (458, 459, 466, 487), (632, 486, 460, 635), (623, 618, 456, 492), (493, 459, 458, 492), (502, 497, 478, 477), (499, 500, 479, 481), (457, 493, 492, 456), (619, 623, 492, 458), (482, 472, 491, 470), (491, 472, 498, 505), (466, 474, 475, 467), (496, 503, 497, 502), (503, 489, 499, 497), (501, 483, 484, 494), (483, 496, 502, 484), (490, 501, 494, 500), (482, 470, 501, 490), (471, 459, 496, 483), (470, 471, 483, 501), (493, 457, 489, 503), (459, 493, 503, 496), (457, 482, 490, 489), (475, 474, 495, 504), (474, 491, 505, 495), (639, 634, 461, 512), (530, 469, 467, 515), (518, 541, 476, 473), (543, 522, 523, 537), (514, 518, 473, 465), (527, 528, 520, 545), (537, 523, 528, 527), (626, 617, 469, 530), (514, 465, 468, 531), (509, 514, 531, 508), (625, 626, 530, 510), (515, 519, 517, 511), (514, 509, 525, 518), (532, 542, 543, 533), (540, 521, 524, 542), (516, 517, 519, 534), (510, 530, 515, 511), (637, 639, 512, 529), (628, 535, 508, 624), (536, 535, 510, 511), (545, 520, 521, 540), (542, 524, 522, 543), (509, 508, 535, 536), (625, 510, 535, 628), (525, 516, 534, 518), (534, 547, 541, 518), (515, 467, 475, 519), (539, 545, 540, 546), (546, 540, 542, 532), (544, 537, 527, 526), (526, 527, 545, 539), (533, 543, 537, 544), (525, 533, 544, 516), (517, 526, 539, 511), (516, 544, 526, 517), (536, 546, 532, 509), (511, 539, 546, 536), (509, 532, 533, 525), (475, 504, 538, 519), (519, 538, 547, 534), (550, 554, 555, 556), (551, 550, 556, 559), (563, 560, 561, 562), (575, 570, 568, 565), (552, 553, 561, 560), (548, 549, 558, 557), (549, 552, 560, 558), (579, 572, 567, 569), (572, 573, 566, 567), (578, 575, 565, 564), (581, 571, 575, 578), (576, 577, 573, 572), (580, 576, 572, 579), (571, 574, 570, 575), (558, 560, 574, 571), (563, 556, 576, 580), (556, 555, 577, 576), (557, 558, 571, 581), (555, 557, 581, 577), (560, 563, 580, 574), (574, 580, 579, 570), (577, 581, 578, 573), (573, 578, 564, 566), (570, 579, 569, 568), (554, 548, 557, 555), (556, 563, 562, 559), (584, 588, 587, 586), (553, 552, 611, 613), (550, 551, 614, 612), (551, 559, 588, 584), (592, 562, 561, 591), (604, 594, 597, 599), (585, 591, 561, 553), (582, 589, 590, 583), (583, 590, 591, 585), (608, 598, 596, 601), (601, 596, 595, 602), (607, 593, 594, 604), (610, 607, 604, 600), (605, 601, 602, 606), (609, 608, 601, 605), (600, 604, 599, 603), (590, 600, 603, 591), (592, 609, 605, 588), (588, 605, 606, 587), (589, 610, 600, 590), (587, 606, 610, 589), (591, 603, 609, 592), (603, 599, 608, 609), (606, 602, 607, 610), (602, 595, 593, 607), (599, 597, 598, 608), (586, 587, 589, 582), (588, 559, 562, 592), (585, 553, 613, 615), (551, 584, 616, 614), (87, 221, 504), (504, 221, 220), (623, 619, 644, 650), (631, 629, 662, 666), (508, 531, 627, 624), (635, 634, 674, 675), (627, 620, 646, 656), (531, 468, 620, 627), (633, 636, 669, 667), (632, 635, 675, 668), (456, 618, 622, 488), (617, 626, 659, 660), (636, 632, 668, 669), (488, 622, 620, 468), (462, 630, 629, 463), (455, 633, 630, 462), (454, 486, 632, 636), (455, 454, 636, 633), (513, 463, 629, 631), (507, 513, 631, 638), (506, 640, 637, 529), (507, 638, 640, 506), (620, 622, 648, 646), (634, 639, 673, 674), (626, 625, 654, 659), (630, 633, 667, 664), (621, 617, 660, 661), (639, 637, 672, 673), (624, 627, 656, 652), (629, 630, 664, 662), (619, 621, 661, 644), (640, 638, 670, 671), (628, 624, 652, 658), (622, 618, 642, 648), (637, 640, 671, 672), (625, 628, 658, 654), (618, 623, 650, 642), (638, 631, 666, 670), (653, 654, 658, 657), (657, 658, 652, 651), (653, 665, 659, 654), (663, 661, 678, 680), (643, 649, 650, 644), (649, 641, 642, 650), (643, 644, 661, 663), (666, 662, 688, 689), (651, 655, 673, 672), (655, 645, 674, 673), (641, 668, 675, 647), (647, 675, 674, 645), (648, 647, 645, 646), (642, 641, 647, 648), (656, 646, 645, 655), (652, 656, 655, 651), (661, 660, 676, 678), (667, 643, 663, 664), (669, 668, 641, 649), (667, 669, 649, 643), (665, 666, 683, 682), (670, 666, 665, 653), (671, 657, 651, 672), (670, 653, 657, 671), (682, 683, 700, 699), (683, 679, 696, 700), (680, 678, 694, 697), (678, 676, 692, 694), (679, 662, 685, 687), (660, 659, 677, 676), (664, 663, 680, 681), (659, 665, 682, 677), (685, 684, 686, 687), (662, 664, 684, 685), (681, 679, 687, 686), (664, 681, 686, 684), (689, 688, 691, 690), (662, 679, 691, 688), (679, 683, 690, 691), (683, 666, 689, 690), (699, 695, 692, 693), (697, 694, 692, 695), (698, 697, 695, 696), (700, 696, 695, 699), (676, 677, 693, 692), (677, 682, 699, 693), (679, 681, 698, 696), (681, 680, 697, 698)])
me_cube_002.polygons.foreach_set('material_index', [7, 7, 7, 7, 7, 7, 7, 7, 7, 7, 2, 2, 7, 7, 2, 7, 7, 7, 7, 7, 7, 7, 7, 2, 7, 7, 7, 7, 7, 7, 7, 7, 7, 7, 7, 7, 7, 7, 7, 7, 7, 7, 7, 7, 7, 7, 7, 7, 7, 7, 7, 7, 7, 7, 7, 7, 7, 7, 7, 7, 7, 7, 7, 7, 7, 7, 7, 7, 7, 7, 7, 7, 7, 7, 7, 7, 7, 7, 2, 2, 2, 2, 2, 2, 7, 7, 2, 7, 7, 2, 2, 2, 2, 2, 2, 2, 2, 7, 7, 7, 7, 7, 7, 7, 7, 7, 7, 7, 7, 7, 7, 7, 7, 7, 7, 7, 7, 7, 2, 2, 2, 2, 2, 2, 2, 2, 0, 0, 0, 0, 0, 0, 2, 3, 0, 0, 0, 0, 7, 7, 2, 0, 0, 3, 3, 7, 0, 0, 3, 0, 3, 0, 0, 3, 0, 0, 0, 0, 0, 0, 0, 0, 0, 7, 0, 2, 0, 0, 0, 2, 0, 0, 7, 7, 7, 7, 7, 7, 2, 2, 7, 7, 2, 7, 7, 7, 7, 7, 7, 7, 7, 2, 0, 0, 0, 0, 0, 0, 0, 0, 0, 0, 0, 0, 7, 7, 7, 7, 7, 7, 7, 7, 7, 7, 7, 7, 7, 7, 7, 7, 7, 7, 7, 7, 7, 7, 7, 7, 7, 7, 7, 7, 7, 7, 7, 7, 7, 7, 7, 7, 7, 7, 7, 7, 7, 7, 7, 7, 7, 7, 7, 7, 7, 7, 0, 0, 7, 7, 7, 7, 2, 2, 2, 2, 2, 2, 7, 7, 2, 7, 7, 2, 2, 2, 2, 2, 2, 2, 2, 7, 7, 7, 7, 7, 7, 7, 7, 7, 7, 7, 7, 7, 7, 7, 7, 7, 7, 7, 7, 7, 2, 2, 2, 2, 2, 2, 2, 2, 0, 0, 0, 0, 0, 0, 0, 0, 0, 0, 0, 0, 0, 0, 0, 0, 0, 0, 0, 0, 0, 0, 0, 0, 0, 0, 0, 0, 0, 0, 0, 0, 0, 0, 0, 0, 0, 0, 0, 0, 0, 0, 0, 0, 0, 0, 0, 0, 0, 0, 0, 0, 0, 0, 0, 0, 0, 0, 0, 0, 0, 0, 0, 0, 0, 0, 0, 0, 0, 0, 0, 0, 0, 0, 0, 0, 0, 0, 0, 0, 0, 0, 0, 0, 0, 0, 0, 0, 0, 0, 0, 0, 0, 0, 0, 0, 0, 0, 0, 0, 0, 0, 0, 0, 0, 0, 0, 0, 0, 0, 0, 0, 0, 0, 0, 0, 0, 0, 0, 0, 0, 0, 0, 0, 0, 0, 0, 0, 0, 0, 0, 0, 0, 0, 0, 0, 0, 0, 0, 0, 0, 0, 0, 0, 0, 0, 0, 0, 0, 0, 0, 0, 0, 0, 0, 0, 0, 0, 0, 0, 0, 0, 0, 0, 0, 0, 0, 0, 0, 0, 0, 0, 0, 0, 0, 0, 0, 0, 0, 0, 0, 0, 0, 0, 0, 0, 0, 0, 0, 0, 0, 0, 0, 0, 0, 0, 0, 0, 0, 0, 0, 0, 0, 0, 0, 0, 0, 0, 0, 0, 0, 0, 0, 0, 0, 0, 0, 0, 0, 0, 0, 0, 0, 0, 0, 5, 0, 0, 0, 0, 0, 0, 0, 0, 0, 0, 0, 0, 0, 0, 0, 0, 0, 0, 0, 0, 0, 0, 0, 0, 0, 0, 0, 0, 5, 5, 5, 5, 5, 5, 5, 5, 5, 5, 5, 5, 5, 5, 5, 5, 5, 5, 5, 5, 5, 5, 5, 5, 3, 5, 5, 0, 3, 5, 5, 5, 5, 5, 5, 5, 5, 5, 5, 5, 5, 5, 5, 5, 5, 5, 5, 5, 5, 5, 5, 5, 3, 5, 0, 3, 7, 7, 1, 1, 0, 1, 1, 0, 1, 1, 0, 1, 1, 0, 0, 0, 0, 0, 0, 0, 0, 0, 1, 1, 1, 1, 1, 1, 1, 1, 1, 1, 1, 1, 1, 1, 1, 1, 6, 6, 6, 6, 6, 6, 6, 1, 6, 6, 6, 6, 6, 6, 6, 6, 1, 6, 6, 6, 6, 6, 6, 6, 6, 6, 6, 1, 1, 1, 6, 6, 1, 1, 6, 6, 1, 1, 6, 6, 6, 6, 6, 6, 1, 6, 6, 6])
me_cube_002.materials.append(mat_material)
me_cube_002.materials.append(mat_material_001)
me_cube_002.materials.append(mat_material_002)
me_cube_002.materials.append(mat_material_003)
me_cube_002.materials.append(mat_material_005)
me_cube_002.materials.append(mat_material_006)
me_cube_002.materials.append(mat_material_007)
me_cube_002.materials.append(mat_material_008)
me_cube_002.use_remesh_preserve_volume = False
me_cube_002.use_remesh_preserve_attributes = False
me_cube_002.use_mirror_vertex_groups = False
me_cube_002.update()
arm_armature_001 = bpy.data.armatures.new('Armature.001')  # bones are not reproduced

# ---- objects
ob_sun = bpy.data.objects.new('Sun', light_sun)
ob_label = bpy.data.objects.new('label', me_cube_003)
ob_camera = bpy.data.objects.new('Camera', cam_camera)
ob_armature = bpy.data.objects.new('Armature', arm_armature_001)
ob_baju = bpy.data.objects.new('baju', me_cube_002)

# ---- transforms, parenting, visibility, modifiers, constraints
ob_sun.location = (-0.652, -9.314, 15.82)
ob_sun.rotation_euler = (0.7249, -0.03538, -0.2035)
ob_sun.lineart.crease_threshold = 0.0
ob_label.location = (0.0, 0.0, -0.09752)
ob_label.scale = (1.023, 1.023, 1.023)
ob_label.lock_rotations_4d = False
ob_label.empty_display_type = 'ARROWS'
ob_label.lineart.crease_threshold = 0.0
ob_camera.location = (7.481, -6.508, 5.344)
ob_camera.rotation_euler = (1.109, 0.0, 0.8149)
ob_camera.lock_rotations_4d = False
ob_camera.empty_display_type = 'ARROWS'
ob_camera.color = (0.0, 0.0, 0.0, 0.0)
ob_camera.display_type = 'WIRE'
ob_camera.lineart.crease_threshold = 0.0
ob_armature.location = (0.0, 0.0, 1.769e-07)
ob_armature.scale = (0.99, 0.99, 0.99)
ob_armature.hide_viewport = True
ob_armature.display_type = 'SOLID'
ob_armature.show_in_front = True
ob_armature.lineart.crease_threshold = 0.0
ob_baju.parent = ob_armature
ob_baju.matrix_parent_inverse = Matrix(((1.01, 0.0, 0.0, 0.0), (0.0, 1.01, 0.0, 0.0), (0.0, 0.0, 1.01, -1.787e-07), (0.0, 0.0, 0.0, 1.0)))
ob_baju.location = (0.0, 0.0, -0.09752)
ob_baju.scale = (1.023, 1.023, 1.023)
ob_baju.lock_rotations_4d = False
ob_baju.empty_display_type = 'ARROWS'
ob_baju.lineart.crease_threshold = 0.0
_vg = ob_baju.vertex_groups.new(name='Group')
for _i, _w in zip([2, 3, 4, 7, 8, 9, 11, 15, 16, 17, 18, 20, 21, 22, 23, 24, 25, 26, 27, 28, 29, 31, 32, 33, 34, 35, 37, 40, 62, 63, 64, 71, 72, 134, 135, 136, 139, 140, 143, 147, 149, 150, 151, 152, 153, 155, 156, 157, 158, 159, 160, 161, 162, 164, 165, 166, 167, 168, 172, 174, 176, 182, 184, 193, 194, 195, 196, 203, 204, 206, 211, 213, 214, 216, 217, 218, 474, 477, 478, 479, 480, 481, 485, 497, 520, 521, 522, 523, 524, 528, 564, 566, 567, 569, 596, 598], [0.8643, 0.9451, 0.9752, 0.9391, 0.8643, 0.8962, 0.9813, 0.9252, 0.7421, 0.9989, 1.0, 1.0, 1.0, 1.0, 1.0, 0.9929, 0.7994, 0.8453, 0.9991, 1.0, 1.0, 1.0, 0.3209, 1.0, 0.5976, 1.0, 1.0, 0.001081, 0.2078, 0.2169, 0.1336, 0.008375, 0.0005851, 1.0, 0.9966, 0.6952, 1.0, 0.9992, 0.9962, 0.1235, 0.9373, 1.0, 1.0, 1.0, 1.0, 1.0, 1.0, 1.0, 1.0, 0.06617, 0.06558, 0.1009, 1.0, 1.0, 0.02007, 1.0, 0.04554, 1.0, 0.01515, 0.04551, 0.00168, 0.004234, 0.0001879, 0.0001876, 0.4859, 0.365, 0.434, 0.3205, 0.01298, 0.01542, 0.3916, 0.001588, 0.1097, 0.02317, 0.0008138, 0.01287, 0.1214, 0.9451, 0.8643, 0.9752, 0.9252, 0.9391, 0.8643, 7.974e-05, 0.9966, 1.0, 0.6952, 0.1235, 1.0, 0.9992, 0.7421, 0.8962, 0.9813, 0.9989, 0.9962, 0.9373]): _vg.add([_i], _w, 'REPLACE')
_vg = ob_baju.vertex_groups.new(name='Torso')
for _i, _w in zip([0, 1, 5, 6, 13, 132, 133, 137, 138, 145, 454, 455, 456, 457, 458, 459, 460, 461, 462, 463, 464, 465, 466, 467, 468, 469, 486, 487, 488, 492, 493, 506, 507, 508, 509, 510, 511, 512, 513, 514, 515, 529, 530, 531, 535, 536, 548, 549, 550, 551, 552, 553, 554, 555, 556, 557, 558, 559, 560, 561, 562, 563, 576, 580, 582, 583, 584, 585, 586, 587, 588, 589, 590, 591, 592, 605, 609, 611, 612, 613, 614, 615, 616, 617, 618, 619, 620, 621, 622, 623, 624, 625, 626, 627, 628, 629, 630, 631, 632, 633, 634, 635, 636, 637, 638, 639, 640, 641, 642, 643, 644, 645, 646, 647, 648, 649, 650, 651, 652, 653, 654, 655, 656, 657, 658, 659, 660, 661, 662, 663, 664, 665, 666, 667, 668, 669, 670, 671, 672, 673, 674, 675, 676, 677, 678, 679, 680, 681, 682, 683, 684, 685, 686, 687, 688, 689, 690, 691, 692, 693, 694, 695, 696, 697, 698, 699, 700], [0.1391, 0.178, 0.2584, 0.2663, 0.1157, 0.1391, 0.178, 0.2584, 0.2663, 0.1157, 0.1157, 0.178, 0.1953, 0.01216, 0.1628, 0.001469, 0.2584, 0.6941, 0.2663, 0.8102, 0.1174, 0.1054, 0.07599, 0.04096, 0.6871, 0.8839, 0.1391, 0.6815, 0.4633, 0.1316, 0.05051, 0.1157, 0.178, 0.1953, 0.01216, 0.1628, 0.001469, 0.2584, 0.2663, 0.1174, 0.07599, 0.1391, 0.6815, 0.4633, 0.1316, 0.05051, 0.1157, 0.178, 0.2584, 0.6941, 0.2663, 0.8102, 0.1391, 0.04704, 0.1601, 0.004366, 0.02118, 0.6325, 0.1563, 0.6932, 0.842, 0.702, 0.01931, 0.07619, 0.1157, 0.178, 0.2584, 0.2663, 0.1391, 0.04704, 0.1601, 0.004366, 0.02118, 0.1563, 0.702, 0.01931, 0.07619, 0.2663, 0.2584, 0.8102, 0.6941, 0.2663, 0.2584, 0.847, 0.1672, 0.1704, 0.6906, 0.4739, 0.3609, 0.1236, 0.1672, 0.1704, 0.4739, 0.3609, 0.1236, 0.8286, 0.3701, 0.3701, 0.1532, 0.1742, 0.6923, 0.3096, 0.1197, 0.1532, 0.1742, 0.3096, 0.1197, 0.1602, 0.1672, 0.1723, 0.1704, 0.6915, 0.6906, 0.3352, 0.3609, 0.1217, 0.1236, 0.1602, 0.1672, 0.1723, 0.1704, 0.3352, 0.3609, 0.1217, 0.1236, 0.4739, 0.847, 0.4739, 0.8286, 0.422, 0.3701, 0.422, 0.3701, 0.1742, 0.1532, 0.1197, 0.1742, 0.1197, 0.1532, 0.3096, 0.6923, 0.3096, 0.847, 0.4739, 0.4739, 0.8286, 0.422, 0.3701, 0.422, 0.3701, 0.3701, 0.8286, 0.3701, 0.8286, 0.8286, 0.3701, 0.3701, 0.8286, 0.847, 0.4739, 0.4739, 0.8378, 0.8286, 0.422, 0.3701, 0.422, 0.3701]): _vg.add([_i], _w, 'REPLACE')
_vg = ob_baju.vertex_groups.new(name='Chest')
for _i, _w in zip([0, 1, 13, 14, 73, 87, 88, 89, 90, 99, 100, 109, 111, 115, 116, 121, 125, 128, 130, 132, 133, 145, 146, 205, 219, 220, 221, 222, 223, 224, 225, 226, 235, 236, 249, 250, 251, 255, 259, 260, 265, 271, 274, 277, 279, 281, 454, 455, 456, 457, 458, 459, 464, 465, 466, 467, 468, 469, 470, 471, 472, 473, 474, 475, 476, 482, 486, 487, 488, 489, 491, 492, 493, 495, 496, 498, 503, 504, 505, 506, 507, 508, 509, 510, 511, 514, 515, 516, 517, 518, 519, 525, 529, 530, 531, 532, 534, 535, 536, 538, 539, 541, 546, 547, 548, 549, 554, 582, 583, 586, 617, 618, 619, 620, 621, 622, 623, 624, 625, 626, 627, 628, 629, 630, 631, 632, 633, 634, 635, 636, 637, 638, 639, 640, 641, 642, 643, 644, 645, 646, 647, 648, 649, 650, 651, 652, 653, 654, 655, 656, 657, 658, 659, 660, 661, 662, 663, 664, 665, 666, 667, 668, 669, 670, 671, 672, 673, 674, 675, 676, 677, 678, 679, 680, 681, 682, 683, 684, 685, 686, 687, 688, 689, 690, 691, 692, 693, 694, 695, 696, 697, 698, 699, 700], [0.05804, 0.02117, 0.05085, 0.2345, 0.6311, 0.7578, 0.5848, 0.2144, 0.2498, 0.099, 0.1041, 0.1202, 0.02463, 0.03006, 0.02529, 0.01918, 0.03595, 0.006655, 0.005063, 0.05804, 0.02117, 0.05085, 0.2345, 0.6311, 0.702, 0.7578, 0.7897, 0.5848, 0.2424, 0.2144, 0.1793, 0.2498, 0.099, 0.1041, 0.1171, 0.1202, 0.09272, 0.02463, 0.03006, 0.02529, 0.01918, 0.03326, 0.03595, 0.02043, 0.006655, 0.005063, 0.05085, 0.02117, 0.447, 0.2643, 0.5784, 0.1903, 0.5197, 0.7042, 0.7743, 0.9219, 0.1614, 0.07715, 0.05695, 0.1101, 0.258, 0.6791, 0.7068, 0.9056, 0.702, 0.09744, 0.05804, 0.1281, 0.2388, 0.02487, 0.5773, 0.5041, 0.2203, 0.7578, 0.01303, 0.6311, 0.0001612, 0.7897, 0.5848, 0.05085, 0.02117, 0.447, 0.2643, 0.5784, 0.1903, 0.5197, 0.7743, 0.05695, 0.1101, 0.258, 0.7068, 0.09744, 0.05804, 0.1281, 0.2388, 0.02487, 0.5773, 0.5041, 0.2203, 0.7578, 0.01303, 0.6311, 0.0001612, 0.5848, 0.05085, 0.02117, 0.05804, 0.05085, 0.02117, 0.05804, 0.03858, 0.2525, 0.2998, 0.08071, 0.06403, 0.1194, 0.2775, 0.2525, 0.2998, 0.06403, 0.1194, 0.2775, 0.01929, 0.03202, 0.03202, 0.1553, 0.1605, 0.04036, 0.05971, 0.1642, 0.1553, 0.1605, 0.05971, 0.1642, 0.2039, 0.2525, 0.2301, 0.2998, 0.06054, 0.08071, 0.08957, 0.1194, 0.2208, 0.2775, 0.2039, 0.2525, 0.2301, 0.2998, 0.08957, 0.1194, 0.2208, 0.2775, 0.06403, 0.03858, 0.06403, 0.01929, 0.04802, 0.03202, 0.04802, 0.03202, 0.1605, 0.1553, 0.1642, 0.1605, 0.1642, 0.1553, 0.05971, 0.04036, 0.05971, 0.03858, 0.06403, 0.06403, 0.01929, 0.04802, 0.03202, 0.04802, 0.03202, 0.03202, 0.01929, 0.03202, 0.01929, 0.01929, 0.03202, 0.03202, 0.01929, 0.03858, 0.06403, 0.06403, 0.02893, 0.01929, 0.04802, 0.03202, 0.04802, 0.03202]): _vg.add([_i], _w, 'REPLACE')
_vg = ob_baju.vertex_groups.new(name='Neck')
for _i, _w in zip([14, 73, 87, 88, 89, 90, 97, 99, 100, 109, 115, 121, 128, 146, 205, 219, 220, 221, 222, 223, 224, 225, 226, 233, 235, 236, 248, 249, 250, 251, 259, 265, 271, 277, 279, 476, 495, 498, 504, 505, 538, 541, 547], [0.07554, 0.0157, 0.06794, 0.01772, 0.3492, 0.05916, 0.003555, 0.01575, 0.1603, 0.04841, 0.05304, 0.06785, 0.04028, 0.07554, 0.0157, 0.05011, 0.06794, 0.05291, 0.01772, 0.2443, 0.3492, 0.1993, 0.05916, 0.003555, 0.01575, 0.1603, 0.01424, 0.1001, 0.04841, 0.2728, 0.05304, 0.06785, 0.0105, 0.09489, 0.04028, 0.05011, 0.06794, 0.0157, 0.05291, 0.01772, 0.06794, 0.0157, 0.01772]): _vg.add([_i], _w, 'REPLACE')
_vg = ob_baju.vertex_groups.new(name='Head')
for _i, _w in zip([14, 73, 87, 88, 89, 90, 91, 92, 93, 94, 95, 96, 97, 98, 99, 100, 101, 102, 103, 104, 105, 106, 107, 108, 109, 110, 111, 112, 113, 114, 115, 116, 117, 118, 119, 120, 121, 122, 123, 124, 125, 126, 127, 128, 129, 130, 131, 146, 205, 219, 220, 221, 222, 223, 224, 225, 226, 227, 228, 229, 230, 231, 232, 233, 234, 235, 236, 237, 238, 239, 240, 241, 242, 243, 244, 245, 246, 247, 248, 249, 250, 251, 252, 253, 254, 255, 256, 257, 258, 259, 260, 261, 262, 263, 264, 265, 266, 267, 268, 269, 270, 271, 272, 273, 274, 275, 276, 277, 278, 279, 280, 281, 282, 283, 284, 285, 286, 287, 288, 289, 290, 291, 292, 293, 294, 295, 296, 297, 298, 299, 300, 301, 302, 303, 304, 305, 306, 307, 308, 309, 310, 311, 312, 313, 314, 315, 316, 317, 318, 319, 320, 321, 322, 323, 324, 325, 326, 327, 328, 329, 330, 331, 332, 333, 334, 335, 336, 337, 338, 339, 340, 341, 342, 343, 344, 345, 346, 347, 348, 349, 350, 351, 352, 353, 354, 355, 356, 357, 358, 359, 360, 361, 362, 363, 364, 365, 366, 367, 368, 369, 370, 371, 372, 373, 374, 375, 376, 377, 378, 379, 380, 381, 382, 383, 384, 385, 386, 387, 388, 389, 390, 391, 392, 393, 394, 395, 396, 397, 398, 399, 400, 401, 402, 403, 404, 405, 406, 407, 408, 409, 410, 411, 412, 413, 414, 415, 416, 417, 418, 419, 420, 421, 422, 423, 424, 425, 426, 427, 428, 429, 430, 431, 432, 433, 434, 435, 436, 437, 438, 439, 440, 441, 442, 443, 444, 445, 446, 447, 448, 449, 450, 451, 452, 453, 472, 473, 474, 475, 476, 491, 495, 498, 504, 505, 518, 519, 534, 538, 541, 547], [0.64, 0.1864, 0.1093, 0.2595, 0.4158, 0.6401, 0.9929, 0.9719, 0.9725, 0.993, 0.9923, 0.9621, 0.957, 0.9918, 0.8474, 0.7236, 0.9974, 0.9978, 0.9867, 0.9865, 0.9931, 0.9839, 0.9668, 0.9829, 0.8074, 0.9984, 0.9367, 0.9957, 0.9927, 0.9743, 0.9016, 0.9381, 0.9959, 0.9959, 0.9912, 0.9603, 0.8939, 0.9951, 0.9856, 0.9871, 0.9244, 0.9965, 0.9832, 0.9231, 0.9942, 0.954, 0.9951, 0.64, 0.1864, 0.1607, 0.1093, 0.1286, 0.2595, 0.4725, 0.4158, 0.6108, 0.6401, 0.9929, 0.9719, 0.9725, 0.993, 0.9923, 0.9621, 0.957, 0.9918, 0.8474, 0.7236, 0.9974, 0.9978, 0.9931, 0.9867, 0.9683, 0.9865, 0.9931, 0.9839, 0.9668, 0.9829, 0.9924, 0.9518, 0.762, 0.8074, 0.628, 0.9978, 0.9987, 0.9984, 0.9367, 0.9957, 0.9927, 0.9743, 0.9016, 0.9381, 0.9959, 0.9959, 0.9912, 0.9603, 0.8939, 0.9951, 0.9861, 0.9856, 0.9828, 0.9994, 0.9204, 0.996, 0.9871, 0.9244, 0.9965, 0.9832, 0.8671, 0.9957, 0.9231, 0.9942, 0.954, 0.9951, 0.9637, 0.9579, 0.9496, 0.959, 0.9534, 0.9722, 0.9696, 0.9601, 0.9535, 0.9566, 0.939, 0.9384, 0.9775, 0.9576, 0.9676, 0.9612, 0.9547, 0.9526, 0.965, 0.9622, 0.9608, 0.9693, 0.9486, 0.9573, 0.9653, 0.9628, 0.9547, 0.9647, 0.9693, 0.9757, 0.9663, 0.9635, 0.9595, 0.9558, 0.9581, 0.9494, 0.9353, 0.953, 0.9551, 0.9633, 0.9724, 0.9599, 0.9558, 0.9675, 0.9613, 0.9346, 0.9843, 0.9884, 0.9783, 0.9698, 0.9601, 0.948, 0.9719, 0.9551, 0.9717, 0.9636, 0.935, 0.9544, 0.953, 0.9447, 0.9451, 0.9593, 0.9743, 0.9651, 0.9601, 0.9709, 0.9642, 0.9549, 0.9716, 0.9711, 0.9736, 0.9676, 0.9674, 0.9671, 0.9669, 0.9624, 0.966, 0.969, 0.9732, 0.9753, 0.9748, 0.9658, 0.9641, 0.9603, 0.9671, 0.9707, 0.9729, 0.9673, 0.9779, 0.975, 0.9812, 0.9622, 0.9705, 0.9678, 0.9644, 0.9647, 0.9716, 0.9736, 0.9779, 0.9755, 0.9623, 0.9692, 0.993, 0.9601, 0.9704, 0.9656, 0.9739, 0.973, 0.977, 0.9639, 0.97, 0.9721, 0.9713, 0.978, 0.9725, 0.9671, 0.9636, 0.9653, 0.9621, 0.9617, 0.9661, 0.9672, 0.9645, 0.9688, 0.9733, 0.9786, 0.9753, 0.9823, 0.9809, 0.979, 0.9736, 0.9865, 0.9911, 0.988, 0.9836, 0.988, 0.9758, 0.9656, 0.9779, 0.9682, 0.9602, 0.9695, 0.9806, 0.9979, 0.973, 0.9639, 0.9765, 0.9779, 0.9702, 0.9776, 0.9767, 0.9662, 0.9661, 0.9823, 0.9805, 0.9805, 0.9802, 0.9823, 0.9776, 0.9757, 0.9797, 0.9799, 0.9742, 0.9742, 0.9769, 0.9785, 0.977, 0.977, 0.9717, 0.9748, 0.9733, 0.02153, 0.04828, 0.01277, 0.01345, 0.1607, 0.1328, 0.1093, 0.1864, 0.1286, 0.2595, 0.02153, 0.01277, 0.1328, 0.1093, 0.1864, 0.2595]): _vg.add([_i], _w, 'REPLACE')
_vg = ob_baju.vertex_groups.new(name='Upper Arm.L')
for _i, _w in zip([14, 73, 87, 88, 90, 219, 456, 457, 458, 459, 464, 465, 466, 470, 471, 472, 473, 474, 476, 482, 483, 484, 487, 488, 489, 490, 491, 492, 493, 494, 495, 496, 497, 498, 501, 502, 503, 505, 518, 618, 619, 621, 622, 623, 630, 632, 633, 635, 636, 641, 642, 643, 644, 647, 648, 649, 650, 661, 663, 664, 667, 668, 669, 675, 678, 680, 681, 684, 686, 694, 697, 698], [0.03019, 0.1294, 0.05848, 0.1162, 0.04517, 0.03435, 0.2738, 0.676, 0.2001, 0.7675, 0.2893, 0.07769, 0.1245, 0.9266, 0.8773, 0.662, 0.1243, 0.2343, 0.03435, 0.8746, 0.9698, 0.1516, 0.02147, 0.0622, 0.9072, 0.9666, 0.2631, 0.2781, 0.6807, 0.02602, 0.05848, 0.9457, 0.1237, 0.1294, 0.9869, 0.5712, 0.9187, 0.1162, 0.007313, 0.1369, 0.1, 0.01074, 0.0311, 0.1391, 0.005368, 0.06844, 0.05001, 0.01555, 0.06953, 0.1027, 0.1369, 0.07502, 0.1, 0.02332, 0.0311, 0.1043, 0.1391, 0.01074, 0.008052, 0.005368, 0.05001, 0.06844, 0.06953, 0.01555, 0.01074, 0.008052, 0.005368, 0.005368, 0.005368, 0.01074, 0.008052, 0.005368]): _vg.add([_i], _w, 'REPLACE')
_vg = ob_baju.vertex_groups.new(name='Lower Arm.L')
for _i, _w in zip([2, 3, 4, 7, 8, 15, 38, 39, 40, 41, 42, 43, 58, 59, 62, 63, 64, 66, 67, 71, 72, 477, 478, 479, 480, 481, 484, 485, 489, 494, 497, 499, 500, 502, 503], [0.9681, 0.8868, 0.9647, 0.978, 0.8695, 0.9429, 0.004823, 0.01376, 0.06978, 0.1174, 0.1355, 0.0131, 0.003542, 0.02392, 0.309, 0.3871, 0.2706, 0.01751, 0.008036, 0.1056, 0.04884, 0.8868, 0.9681, 0.9647, 0.9429, 0.978, 0.8461, 0.8695, 0.04425, 0.9602, 0.8749, 0.9787, 0.9906, 0.4254, 0.04557]): _vg.add([_i], _w, 'REPLACE')
_vg = ob_baju.vertex_groups.new(name='Hand.L')
for _i, _w in zip([4, 15, 38, 39, 41, 42, 43, 44, 46, 47, 48, 49, 52, 53, 54, 55, 56, 58, 59, 60, 61, 66, 67, 68, 69, 70, 76, 77, 78, 479, 480], [0.01101, 0.01568, 0.8659, 0.8679, 0.8476, 0.8163, 0.1118, 0.1297, 0.1516, 0.224, 0.2861, 0.09592, 0.03, 0.04292, 0.06557, 0.005749, 0.4289, 0.6702, 0.7522, 0.3745, 0.7448, 0.1254, 0.012, 0.3399, 0.1819, 0.1846, 0.065, 0.04648, 0.02295, 0.01101, 0.01568]): _vg.add([_i], _w, 'REPLACE')
_vg = ob_baju.vertex_groups.new(name='Fingers01.L')
for _i, _w in zip([39, 43, 44, 46, 47, 48, 49, 52, 53, 54, 55, 56, 57, 58, 59, 60, 61, 68, 69, 70], [0.06651, 0.006831, 0.0518, 0.4533, 0.2605, 0.3838, 0.5487, 0.1282, 0.05153, 0.07556, 0.105, 0.2184, 0.9772, 0.234, 0.142, 0.1455, 0.01101, 0.0394, 0.08948, 0.09109]): _vg.add([_i], _w, 'REPLACE')
_vg = ob_baju.vertex_groups.new(name='Fingers02.L')
for _i, _w in zip([44, 45, 46, 47, 48, 49, 50, 51, 52, 53, 54, 55, 56, 58, 59, 60, 61, 68], [0.8072, 0.9818, 0.2668, 0.5044, 0.3124, 0.2835, 0.9732, 0.992, 0.8021, 0.8993, 0.8549, 0.8466, 0.06052, 0.06427, 0.05797, 0.05781, 0.1635, 0.05204]): _vg.add([_i], _w, 'REPLACE')
_vg = ob_baju.vertex_groups.new(name='Thumb01.L')
for _i, _w in zip([3, 8, 38, 39, 40, 43, 46, 49, 52, 56, 60, 61, 62, 63, 64, 66, 67, 68, 69, 70, 71, 72, 74, 75, 76, 77, 78, 79, 80, 82, 83, 84, 85, 86, 477, 485], [0.08376, 0.1033, 0.06996, 0.01201, 0.6601, 0.8122, 0.1168, 0.06609, 0.003979, 0.2718, 0.3829, 0.04503, 0.5859, 0.506, 0.6369, 0.7152, 0.9087, 0.4961, 0.6617, 0.6407, 0.5851, 0.6094, 0.2281, 0.947, 0.6921, 0.8468, 0.7869, 0.07944, 0.006751, 0.001303, 0.03804, 0.1112, 0.1518, 0.0815, 0.08376, 0.1033]): _vg.add([_i], _w, 'REPLACE')
_vg = ob_baju.vertex_groups.new(name='Thumb02.L')
for _i, _w in zip([40, 60, 62, 63, 64, 65, 66, 68, 69, 70, 71, 72, 74, 75, 76, 77, 78, 79, 80, 81, 82, 83, 84, 85, 86], [0.2649, 0.01722, 0.09354, 0.07873, 0.07704, 0.9734, 0.1144, 0.05708, 0.01256, 0.05764, 0.2962, 0.3374, 0.7337, 0.04279, 0.2174, 0.07245, 0.1542, 0.9059, 0.97, 0.9775, 0.9723, 0.9537, 0.8761, 0.8363, 0.9115]): _vg.add([_i], _w, 'REPLACE')
_vg = ob_baju.vertex_groups.new(name='Upper Arm.R')
for _i, _w in zip([146, 205, 219, 220, 222, 226, 465, 472, 473, 476, 508, 509, 510, 511, 514, 515, 516, 517, 518, 519, 525, 526, 527, 530, 531, 532, 533, 534, 535, 536, 537, 538, 539, 540, 541, 544, 545, 546, 547, 624, 625, 626, 627, 628, 631, 637, 638, 639, 640, 651, 652, 653, 654, 655, 656, 657, 658, 659, 665, 666, 670, 671, 672, 673, 677, 682, 683, 689, 690, 693, 699, 700], [0.03019, 0.1294, 0.03435, 0.05848, 0.1162, 0.04517, 0.07769, 0.007313, 0.1243, 0.03435, 0.2738, 0.676, 0.2001, 0.7675, 0.2893, 0.1245, 0.9266, 0.8773, 0.662, 0.2343, 0.8746, 0.9698, 0.1516, 0.02147, 0.0622, 0.9072, 0.9666, 0.2631, 0.2781, 0.6807, 0.02601, 0.05848, 0.9457, 0.1237, 0.1294, 0.9869, 0.5712, 0.9187, 0.1162, 0.1369, 0.1, 0.01074, 0.0311, 0.1391, 0.005368, 0.06844, 0.05001, 0.01555, 0.06953, 0.1027, 0.1369, 0.07502, 0.1, 0.02332, 0.0311, 0.1043, 0.1391, 0.01074, 0.008052, 0.005368, 0.05001, 0.06953, 0.06844, 0.01555, 0.01074, 0.008052, 0.005368, 0.005368, 0.005368, 0.01074, 0.008052, 0.005368]): _vg.add([_i], _w, 'REPLACE')
_vg = ob_baju.vertex_groups.new(name='Lower Arm.R')
for _i, _w in zip([134, 135, 136, 139, 140, 147, 170, 172, 173, 174, 175, 190, 191, 194, 195, 196, 199, 203, 204, 520, 521, 522, 523, 524, 527, 528, 532, 537, 540, 542, 543, 545, 546], [0.9678, 0.8833, 0.9646, 0.978, 0.8644, 0.9418, 0.01474, 0.07379, 0.1167, 0.1374, 0.01679, 0.006661, 0.02825, 0.2624, 0.3839, 0.2399, 0.002686, 0.1003, 0.0697, 0.8833, 0.9678, 0.9646, 0.9418, 0.978, 0.8461, 0.8644, 0.04425, 0.9601, 0.8749, 0.9787, 0.9906, 0.4254, 0.04557]): _vg.add([_i], _w, 'REPLACE')
_vg = ob_baju.vertex_groups.new(name='Hand.R')
for _i, _w in zip([136, 147, 170, 171, 173, 174, 175, 176, 178, 179, 180, 181, 184, 186, 188, 190, 191, 192, 193, 198, 199, 200, 201, 202, 209, 210, 522, 523], [0.006217, 0.01756, 0.7508, 0.9096, 0.7833, 0.7655, 0.1295, 0.02678, 0.1153, 0.08988, 0.1748, 0.08352, 0.01041, 0.01255, 0.4151, 0.2901, 0.5725, 0.2838, 0.182, 0.02837, 0.012, 0.1588, 0.1597, 0.1763, 0.04097, 0.006924, 0.006217, 0.01756]): _vg.add([_i], _w, 'REPLACE')
_vg = ob_baju.vertex_groups.new(name='Fingers01.R')
for _i, _w in zip([170, 171, 173, 174, 175, 176, 178, 179, 180, 181, 184, 185, 186, 187, 188, 189, 190, 191, 192, 193, 200, 201, 202], [0.07702, 0.04367, 0.07786, 0.06652, 0.01172, 0.1351, 0.4814, 0.3896, 0.4879, 0.5589, 0.1417, 0.07185, 0.1011, 0.116, 0.2244, 0.98, 0.606, 0.3089, 0.2086, 0.5401, 0.1595, 0.07609, 0.06547]): _vg.add([_i], _w, 'REPLACE')
_vg = ob_baju.vertex_groups.new(name='Fingers02.R')
for _i, _w in zip([170, 176, 177, 178, 179, 180, 181, 182, 183, 184, 185, 186, 187, 188, 190, 191, 192, 193, 200], [0.001303, 0.8109, 0.9781, 0.267, 0.5078, 0.3166, 0.2822, 0.9729, 0.9912, 0.7955, 0.9075, 0.863, 0.8388, 0.05948, 0.06927, 0.06381, 0.0592, 0.1908, 0.053]): _vg.add([_i], _w, 'REPLACE')
_vg = ob_baju.vertex_groups.new(name='Thumb01.R')
for _i, _w in zip([135, 140, 170, 172, 175, 178, 181, 188, 192, 193, 194, 195, 196, 197, 198, 199, 200, 201, 202, 203, 204, 206, 207, 208, 209, 210, 211, 212, 217, 520, 528], [0.06933, 0.07319, 0.09863, 0.6405, 0.6518, 0.08753, 0.05065, 0.2123, 0.2776, 0.06604, 0.4321, 0.4983, 0.422, 0.02071, 0.8582, 0.508, 0.4388, 0.4307, 0.4515, 0.5446, 0.6353, 0.05978, 0.2077, 0.1441, 0.439, 0.1617, 0.06176, 0.06465, 0.0237, 0.06933, 0.07319]): _vg.add([_i], _w, 'REPLACE')
_vg = ob_baju.vertex_groups.new(name='Thumb02.R')
for _i, _w in zip([135, 140, 172, 175, 178, 188, 192, 194, 195, 196, 197, 198, 199, 200, 201, 202, 203, 204, 206, 207, 208, 209, 210, 211, 212, 213, 214, 215, 216, 217, 218, 520, 528], [0.01343, 0.04722, 0.2823, 0.1473, 0.04348, 0.08172, 0.166, 0.2978, 0.1041, 0.3239, 0.9592, 0.07786, 0.4296, 0.1827, 0.3044, 0.2875, 0.3505, 0.2897, 0.9332, 0.7731, 0.8046, 0.4866, 0.7945, 0.9269, 0.9274, 0.9919, 1.001, 0.9745, 0.9818, 0.955, 0.9845, 0.01343, 0.04722]): _vg.add([_i], _w, 'REPLACE')
_vg = ob_baju.vertex_groups.new(name='Upper Leg.L')
for _i, _w in zip([0, 1, 5, 6, 13, 137, 454, 455, 456, 458, 460, 461, 462, 463, 464, 468, 486, 487, 488, 492, 512, 548, 549, 550, 551, 552, 553, 554, 555, 556, 557, 558, 559, 560, 561, 562, 563, 570, 571, 572, 573, 574, 576, 577, 578, 579, 580, 581, 584, 588, 592, 611, 612, 613, 614, 616, 617, 618, 619, 620, 621, 622, 623, 627, 629, 630, 632, 633, 634, 635, 636, 639, 641, 642, 643, 644, 645, 646, 647, 648, 649, 650, 655, 656, 660, 661, 662, 663, 664, 667, 668, 669, 673, 674, 675, 676, 678, 679, 680, 681, 684, 685, 686, 687, 688, 691, 692, 694, 695, 696, 697, 698], [0.7616, 0.7641, 0.6934, 0.6821, 0.8003, 0.01712, 0.8003, 0.7641, 0.06505, 0.0491, 0.6934, 0.1395, 0.6821, 0.08905, 0.02006, 0.05053, 0.7616, 0.1462, 0.2039, 0.07194, 0.01712, 0.8003, 0.7641, 0.6934, 0.1395, 0.6821, 0.08905, 0.7616, 0.9309, 0.8003, 0.9577, 0.9536, 0.1794, 0.8124, 0.1513, 0.07556, 0.2478, 0.0251, 0.9621, 0.03623, 0.03253, 0.9232, 0.8961, 0.9339, 0.02149, 0.04415, 0.8423, 0.9442, 0.01712, 0.007245, 0.02397, 0.6821, 0.6934, 0.08905, 0.1395, 0.01712, 0.04453, 0.4133, 0.4066, 0.09502, 0.4142, 0.4486, 0.4361, 0.00856, 0.06679, 0.5482, 0.5874, 0.5853, 0.1173, 0.571, 0.6182, 0.01284, 0.5004, 0.4133, 0.496, 0.4066, 0.1061, 0.09502, 0.5098, 0.4486, 0.5272, 0.4361, 0.0107, 0.00856, 0.04453, 0.4142, 0.06679, 0.4812, 0.5482, 0.5853, 0.5874, 0.6182, 0.01284, 0.1173, 0.571, 0.04453, 0.4142, 0.06679, 0.4812, 0.5482, 0.5482, 0.06679, 0.5482, 0.06679, 0.06679, 0.06679, 0.04453, 0.4142, 0.05566, 0.06679, 0.4812, 0.5482]): _vg.add([_i], _w, 'REPLACE')
_vg = ob_baju.vertex_groups.new(name='Lower Leg.L')
for _i, _w in zip([9, 10, 11, 12, 16, 17, 18, 19, 20, 21, 22, 23, 24, 26, 27, 29, 564, 565, 566, 567, 568, 569, 570, 571, 572, 573, 574, 575, 576, 577, 578, 579, 580, 581], [0.9691, 0.9516, 0.9759, 0.9562, 0.958, 0.9676, 0.1572, 0.08145, 0.4538, 0.4727, 0.06412, 0.1075, 0.06227, 0.09806, 0.1151, 0.04465, 0.958, 0.9516, 0.9691, 0.9759, 0.9562, 0.9676, 0.9603, 0.01751, 0.9541, 0.957, 0.05449, 0.9751, 0.06591, 0.05385, 0.9629, 0.9482, 0.07703, 0.05028]): _vg.add([_i], _w, 'REPLACE')
_vg = ob_baju.vertex_groups.new(name='Upper Leg.R')
for _i, _w in zip([5, 132, 133, 137, 138, 145, 460, 461, 463, 468, 506, 507, 508, 510, 512, 513, 514, 529, 530, 531, 535, 550, 551, 553, 556, 559, 561, 562, 563, 582, 583, 584, 585, 586, 587, 588, 589, 590, 591, 592, 599, 600, 601, 602, 603, 605, 606, 607, 608, 609, 610, 612, 613, 614, 615, 616, 617, 620, 622, 624, 625, 626, 627, 628, 629, 631, 634, 635, 637, 638, 639, 640, 645, 646, 647, 648, 651, 652, 653, 654, 655, 656, 657, 658, 659, 660, 662, 665, 666, 670, 671, 672, 673, 674, 675, 676, 677, 679, 682, 683, 685, 687, 688, 689, 690, 691, 692, 693, 695, 696, 699, 700], [0.01712, 0.7616, 0.7641, 0.6934, 0.6821, 0.8003, 0.01712, 0.1395, 0.08905, 0.05053, 0.8003, 0.7641, 0.06505, 0.0491, 0.6934, 0.6821, 0.02006, 0.7616, 0.1462, 0.2039, 0.07194, 0.01712, 0.1395, 0.08905, 0.007245, 0.1794, 0.1513, 0.07556, 0.02397, 0.8003, 0.7641, 0.6934, 0.6821, 0.7616, 0.9309, 0.8003, 0.9577, 0.9536, 0.8124, 0.2478, 0.0251, 0.9621, 0.03623, 0.03253, 0.9232, 0.8961, 0.9339, 0.02149, 0.04415, 0.8423, 0.9442, 0.01712, 0.08905, 0.1395, 0.6821, 0.6934, 0.04453, 0.09502, 0.00856, 0.4133, 0.4066, 0.4142, 0.4486, 0.4361, 0.06679, 0.5482, 0.1173, 0.01284, 0.5874, 0.5853, 0.571, 0.6182, 0.1061, 0.09502, 0.0107, 0.00856, 0.5004, 0.4133, 0.496, 0.4066, 0.5098, 0.4486, 0.5272, 0.4361, 0.4142, 0.04453, 0.06679, 0.4812, 0.5482, 0.5853, 0.6182, 0.5874, 0.571, 0.1173, 0.01284, 0.04453, 0.4142, 0.06679, 0.4812, 0.5482, 0.06679, 0.06679, 0.06679, 0.5482, 0.5482, 0.06679, 0.04453, 0.4142, 0.05566, 0.06679, 0.4812, 0.5482]): _vg.add([_i], _w, 'REPLACE')
_vg = ob_baju.vertex_groups.new(name='Lower Leg.R')
for _i, _w in zip([141, 142, 143, 144, 148, 149, 150, 151, 152, 153, 154, 155, 156, 158, 159, 161, 593, 594, 595, 596, 597, 598, 599, 600, 601, 602, 603, 604, 605, 606, 607, 608, 609, 610], [0.9691, 0.9515, 0.9759, 0.9563, 0.958, 0.9676, 0.1567, 0.08037, 0.4537, 0.4727, 0.06481, 0.108, 0.06194, 0.09783, 0.1152, 0.04508, 0.958, 0.9515, 0.9691, 0.9759, 0.9563, 0.9676, 0.9603, 0.01751, 0.9541, 0.957, 0.05449, 0.9751, 0.06591, 0.05385, 0.9629, 0.9482, 0.07703, 0.05028]): _vg.add([_i], _w, 'REPLACE')
_vg = ob_baju.vertex_groups.new(name='Foot.L')
for _i, _w in zip([9, 10, 12, 16, 17, 18, 19, 20, 21, 22, 23, 24, 25, 26, 27, 28, 29, 30, 31, 32, 33, 34, 35, 36, 37, 564, 565, 566, 568, 569], [0.009544, 0.04407, 0.03472, 0.03168, 0.01238, 0.8405, 0.9036, 0.5458, 0.5272, 0.9235, 0.8911, 0.9337, 0.969, 0.8997, 0.8831, 0.9778, 0.9498, 0.1715, 0.142, 0.1738, 0.1126, 0.9154, 0.9365, 0.907, 0.9165, 0.03168, 0.04407, 0.009544, 0.03472, 0.01238]): _vg.add([_i], _w, 'REPLACE')
_vg = ob_baju.vertex_groups.new(name='Toes.L')
for _i, _w in zip([30, 31, 32, 33, 34, 35, 36, 37], [0.8261, 0.8561, 0.8248, 0.8869, 0.08059, 0.06177, 0.07364, 0.06746]): _vg.add([_i], _w, 'REPLACE')
_vg = ob_baju.vertex_groups.new(name='Foot.R')
for _i, _w in zip([141, 142, 144, 148, 149, 150, 151, 152, 153, 154, 155, 156, 157, 158, 159, 160, 161, 162, 163, 164, 165, 166, 167, 168, 169, 593, 594, 595, 597, 598], [0.009563, 0.04419, 0.03466, 0.03174, 0.01234, 0.8412, 0.9053, 0.5459, 0.5271, 0.9224, 0.8904, 0.9342, 0.9705, 0.9, 0.883, 0.9763, 0.9493, 0.1721, 0.1417, 0.1745, 0.1121, 0.9209, 0.9305, 0.9097, 0.9141, 0.03174, 0.04419, 0.009563, 0.03466, 0.01234]): _vg.add([_i], _w, 'REPLACE')
_vg = ob_baju.vertex_groups.new(name='Toes.R')
for _i, _w in zip([162, 163, 164, 165, 166, 167, 168, 169], [0.8256, 0.8564, 0.8242, 0.8874, 0.07549, 0.06749, 0.07158, 0.0695]): _vg.add([_i], _w, 'REPLACE')
_m = ob_baju.modifiers.new('Armature', 'ARMATURE')
_m.object = ob_armature

# ---- collection membership
col_collection_1.objects.link(ob_sun)
col_collection_1.objects.link(ob_label)
col_collection_1.objects.link(ob_camera)
col_collection_1.objects.link(ob_armature)
col_collection_1.objects.link(ob_baju)

# ---- scene / render settings (as saved in the file)
scene.camera = ob_camera
scene.frame_start = 1; scene.frame_end = 60; scene.frame_set(2)
scene.render.engine = 'BLENDER_EEVEE_NEXT'
scene.render.resolution_percentage = 50
scene.render.dither_intensity = 0.0
scene.cycles.use_denoising = False
scene.cycles.samples = 128
scene.cycles.sampling_pattern = 'TABULATED_SOBOL'
scene.cycles.use_adaptive_sampling = False
scene.cycles.use_light_tree = False
scene.cycles.blur_glossy = 0.0
scene.cycles.sample_clamp_indirect = 0.0
scene.view_settings.view_transform = 'Standard'
bpy.context.view_layer.update()
